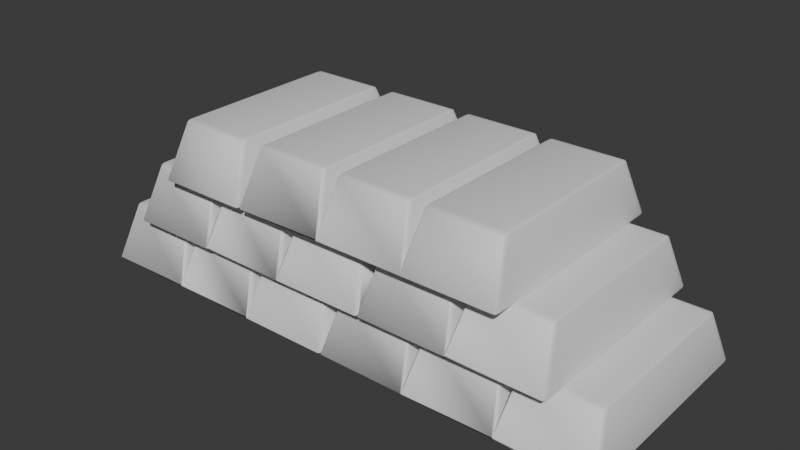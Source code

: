 # Source: GoldPile.blend  (saved by Blender 4.2.66; exported with 4.5.12 LTS)
import bpy
from mathutils import Matrix  # noqa: F401  (used for matrix-valued properties, if any)

bpy.ops.wm.read_factory_settings(use_empty=True)
scene = bpy.context.scene
scene.name = 'Scene'

# ---- collections
col_collection = bpy.data.collections.new('Collection'); scene.collection.children.link(col_collection)

# ---- materials (node trees are filled in below, after node groups)
mat_material_001 = bpy.data.materials.new('Material.001')
mat_material_001.alpha_threshold = 0.0
mat_material_001.use_transparent_shadow = False
mat_material_001.roughness = 0.5
mat_material_001.line_color = (0.0, 0.0, 0.0, 1.0)
mat_material = bpy.data.materials.new('Material')
mat_material.alpha_threshold = 0.0
mat_material.use_transparent_shadow = False
mat_material.roughness = 0.5
mat_material.line_color = (0.0, 0.0, 0.0, 1.0)
mat_material_002 = bpy.data.materials.new('Material.002')
mat_material_002.alpha_threshold = 0.0
mat_material_002.use_transparent_shadow = False
mat_material_002.roughness = 0.5
mat_material_002.line_color = (0.0, 0.0, 0.0, 1.0)
mat_material_003 = bpy.data.materials.new('Material.003')
mat_material_003.alpha_threshold = 0.0
mat_material_003.use_transparent_shadow = False
mat_material_003.roughness = 0.5
mat_material_003.line_color = (0.0, 0.0, 0.0, 1.0)
mat_material_004 = bpy.data.materials.new('Material.004')
mat_material_004.alpha_threshold = 0.0
mat_material_004.use_transparent_shadow = False
mat_material_004.roughness = 0.5
mat_material_004.line_color = (0.0, 0.0, 0.0, 1.0)
mat_material_005 = bpy.data.materials.new('Material.005')
mat_material_005.alpha_threshold = 0.0
mat_material_005.use_transparent_shadow = False
mat_material_005.roughness = 0.5
mat_material_005.line_color = (0.0, 0.0, 0.0, 1.0)
mat_material_006 = bpy.data.materials.new('Material.006')
mat_material_006.alpha_threshold = 0.0
mat_material_006.use_transparent_shadow = False
mat_material_006.roughness = 0.5
mat_material_006.line_color = (0.0, 0.0, 0.0, 1.0)
mat_material_007 = bpy.data.materials.new('Material.007')
mat_material_007.alpha_threshold = 0.0
mat_material_007.use_transparent_shadow = False
mat_material_007.roughness = 0.5
mat_material_007.line_color = (0.0, 0.0, 0.0, 1.0)
mat_material_008 = bpy.data.materials.new('Material.008')
mat_material_008.alpha_threshold = 0.0
mat_material_008.use_transparent_shadow = False
mat_material_008.roughness = 0.5
mat_material_008.line_color = (0.0, 0.0, 0.0, 1.0)
mat_material_009 = bpy.data.materials.new('Material.009')
mat_material_009.alpha_threshold = 0.0
mat_material_009.use_transparent_shadow = False
mat_material_009.roughness = 0.5
mat_material_009.line_color = (0.0, 0.0, 0.0, 1.0)
mat_material_010 = bpy.data.materials.new('Material.010')
mat_material_010.alpha_threshold = 0.0
mat_material_010.use_transparent_shadow = False
mat_material_010.roughness = 0.5
mat_material_010.line_color = (0.0, 0.0, 0.0, 1.0)
mat_material_011 = bpy.data.materials.new('Material.011')
mat_material_011.alpha_threshold = 0.0
mat_material_011.use_transparent_shadow = False
mat_material_011.roughness = 0.5
mat_material_011.line_color = (0.0, 0.0, 0.0, 1.0)
mat_material_012 = bpy.data.materials.new('Material.012')
mat_material_012.alpha_threshold = 0.0
mat_material_012.use_transparent_shadow = False
mat_material_012.roughness = 0.5
mat_material_012.line_color = (0.0, 0.0, 0.0, 1.0)
mat_material_014 = bpy.data.materials.new('Material.014')
mat_material_014.alpha_threshold = 0.0
mat_material_014.use_transparent_shadow = False
mat_material_014.roughness = 0.5
mat_material_014.line_color = (0.0, 0.0, 0.0, 1.0)
mat_material_015 = bpy.data.materials.new('Material.015')
mat_material_015.alpha_threshold = 0.0
mat_material_015.use_transparent_shadow = False
mat_material_015.roughness = 0.5
mat_material_015.line_color = (0.0, 0.0, 0.0, 1.0)

# ---- material node trees
mat_material_001.use_nodes = True; mat_material_001.node_tree.nodes.clear()
_N = mat_material_001.node_tree.nodes; _L = mat_material_001.node_tree.links
n0 = _N.new('ShaderNodeOutputMaterial'); n0.name = 'Material Output'; n0.location = (300, 300)
n1 = _N.new('ShaderNodeBsdfPrincipled'); n1.name = 'Principled BSDF'; n1.location = (10, 300)
n1.inputs[3].default_value = 1.45
_L.new(n1.outputs[0], n0.inputs[0])
n0.is_active_output = True
mat_material.use_nodes = True; mat_material.node_tree.nodes.clear()
_N = mat_material.node_tree.nodes; _L = mat_material.node_tree.links
n0 = _N.new('ShaderNodeOutputMaterial'); n0.name = 'Material Output'; n0.location = (300, 300)
n1 = _N.new('ShaderNodeBsdfPrincipled'); n1.name = 'Principled BSDF'; n1.location = (10, 300)
n1.inputs[3].default_value = 1.45
_L.new(n1.outputs[0], n0.inputs[0])
n0.is_active_output = True
mat_material_002.use_nodes = True; mat_material_002.node_tree.nodes.clear()
_N = mat_material_002.node_tree.nodes; _L = mat_material_002.node_tree.links
n0 = _N.new('ShaderNodeOutputMaterial'); n0.name = 'Material Output'; n0.location = (300, 300)
n1 = _N.new('ShaderNodeBsdfPrincipled'); n1.name = 'Principled BSDF'; n1.location = (10, 300)
n1.inputs[3].default_value = 1.45
_L.new(n1.outputs[0], n0.inputs[0])
n0.is_active_output = True
mat_material_003.use_nodes = True; mat_material_003.node_tree.nodes.clear()
_N = mat_material_003.node_tree.nodes; _L = mat_material_003.node_tree.links
n0 = _N.new('ShaderNodeOutputMaterial'); n0.name = 'Material Output'; n0.location = (300, 300)
n1 = _N.new('ShaderNodeBsdfPrincipled'); n1.name = 'Principled BSDF'; n1.location = (10, 300)
n1.inputs[3].default_value = 1.45
_L.new(n1.outputs[0], n0.inputs[0])
n0.is_active_output = True
mat_material_004.use_nodes = True; mat_material_004.node_tree.nodes.clear()
_N = mat_material_004.node_tree.nodes; _L = mat_material_004.node_tree.links
n0 = _N.new('ShaderNodeOutputMaterial'); n0.name = 'Material Output'; n0.location = (300, 300)
n1 = _N.new('ShaderNodeBsdfPrincipled'); n1.name = 'Principled BSDF'; n1.location = (10, 300)
n1.inputs[3].default_value = 1.45
_L.new(n1.outputs[0], n0.inputs[0])
n0.is_active_output = True
mat_material_005.use_nodes = True; mat_material_005.node_tree.nodes.clear()
_N = mat_material_005.node_tree.nodes; _L = mat_material_005.node_tree.links
n0 = _N.new('ShaderNodeOutputMaterial'); n0.name = 'Material Output'; n0.location = (300, 300)
n1 = _N.new('ShaderNodeBsdfPrincipled'); n1.name = 'Principled BSDF'; n1.location = (10, 300)
n1.inputs[3].default_value = 1.45
_L.new(n1.outputs[0], n0.inputs[0])
n0.is_active_output = True
mat_material_006.use_nodes = True; mat_material_006.node_tree.nodes.clear()
_N = mat_material_006.node_tree.nodes; _L = mat_material_006.node_tree.links
n0 = _N.new('ShaderNodeOutputMaterial'); n0.name = 'Material Output'; n0.location = (300, 300)
n1 = _N.new('ShaderNodeBsdfPrincipled'); n1.name = 'Principled BSDF'; n1.location = (10, 300)
n1.inputs[3].default_value = 1.45
_L.new(n1.outputs[0], n0.inputs[0])
n0.is_active_output = True
mat_material_007.use_nodes = True; mat_material_007.node_tree.nodes.clear()
_N = mat_material_007.node_tree.nodes; _L = mat_material_007.node_tree.links
n0 = _N.new('ShaderNodeOutputMaterial'); n0.name = 'Material Output'; n0.location = (300, 300)
n1 = _N.new('ShaderNodeBsdfPrincipled'); n1.name = 'Principled BSDF'; n1.location = (10, 300)
n1.inputs[3].default_value = 1.45
_L.new(n1.outputs[0], n0.inputs[0])
n0.is_active_output = True
mat_material_008.use_nodes = True; mat_material_008.node_tree.nodes.clear()
_N = mat_material_008.node_tree.nodes; _L = mat_material_008.node_tree.links
n0 = _N.new('ShaderNodeOutputMaterial'); n0.name = 'Material Output'; n0.location = (300, 300)
n1 = _N.new('ShaderNodeBsdfPrincipled'); n1.name = 'Principled BSDF'; n1.location = (10, 300)
n1.inputs[3].default_value = 1.45
_L.new(n1.outputs[0], n0.inputs[0])
n0.is_active_output = True
mat_material_009.use_nodes = True; mat_material_009.node_tree.nodes.clear()
_N = mat_material_009.node_tree.nodes; _L = mat_material_009.node_tree.links
n0 = _N.new('ShaderNodeOutputMaterial'); n0.name = 'Material Output'; n0.location = (300, 300)
n1 = _N.new('ShaderNodeBsdfPrincipled'); n1.name = 'Principled BSDF'; n1.location = (10, 300)
n1.inputs[3].default_value = 1.45
_L.new(n1.outputs[0], n0.inputs[0])
n0.is_active_output = True
mat_material_010.use_nodes = True; mat_material_010.node_tree.nodes.clear()
_N = mat_material_010.node_tree.nodes; _L = mat_material_010.node_tree.links
n0 = _N.new('ShaderNodeOutputMaterial'); n0.name = 'Material Output'; n0.location = (300, 300)
n1 = _N.new('ShaderNodeBsdfPrincipled'); n1.name = 'Principled BSDF'; n1.location = (10, 300)
n1.inputs[3].default_value = 1.45
_L.new(n1.outputs[0], n0.inputs[0])
n0.is_active_output = True
mat_material_011.use_nodes = True; mat_material_011.node_tree.nodes.clear()
_N = mat_material_011.node_tree.nodes; _L = mat_material_011.node_tree.links
n0 = _N.new('ShaderNodeOutputMaterial'); n0.name = 'Material Output'; n0.location = (300, 300)
n1 = _N.new('ShaderNodeBsdfPrincipled'); n1.name = 'Principled BSDF'; n1.location = (10, 300)
n1.inputs[3].default_value = 1.45
_L.new(n1.outputs[0], n0.inputs[0])
n0.is_active_output = True
mat_material_012.use_nodes = True; mat_material_012.node_tree.nodes.clear()
_N = mat_material_012.node_tree.nodes; _L = mat_material_012.node_tree.links
n0 = _N.new('ShaderNodeOutputMaterial'); n0.name = 'Material Output'; n0.location = (300, 300)
n1 = _N.new('ShaderNodeBsdfPrincipled'); n1.name = 'Principled BSDF'; n1.location = (10, 300)
n1.inputs[3].default_value = 1.45
_L.new(n1.outputs[0], n0.inputs[0])
n0.is_active_output = True
mat_material_014.use_nodes = True; mat_material_014.node_tree.nodes.clear()
_N = mat_material_014.node_tree.nodes; _L = mat_material_014.node_tree.links
n0 = _N.new('ShaderNodeOutputMaterial'); n0.name = 'Material Output'; n0.location = (300, 300)
n1 = _N.new('ShaderNodeBsdfPrincipled'); n1.name = 'Principled BSDF'; n1.location = (10, 300)
n1.inputs[3].default_value = 1.45
_L.new(n1.outputs[0], n0.inputs[0])
n0.is_active_output = True
mat_material_015.use_nodes = True; mat_material_015.node_tree.nodes.clear()
_N = mat_material_015.node_tree.nodes; _L = mat_material_015.node_tree.links
n0 = _N.new('ShaderNodeOutputMaterial'); n0.name = 'Material Output'; n0.location = (300, 300)
n1 = _N.new('ShaderNodeBsdfPrincipled'); n1.name = 'Principled BSDF'; n1.location = (10, 300)
n1.inputs[3].default_value = 1.45
_L.new(n1.outputs[0], n0.inputs[0])
n0.is_active_output = True

# ---- world
world_world = bpy.data.worlds.new('World'); scene.world = world_world
world_world.use_nodes = True; world_world.node_tree.nodes.clear()
_N = world_world.node_tree.nodes; _L = world_world.node_tree.links
n0 = _N.new('ShaderNodeOutputWorld'); n0.name = 'World Output'; n0.location = (300, 300)
n1 = _N.new('ShaderNodeBackground'); n1.name = 'Background'; n1.location = (10, 300)
n1.inputs[0].default_value = (0.05088, 0.05088, 0.05088, 1.0)
_L.new(n1.outputs[0], n0.inputs[0])
n0.is_active_output = True
world_world.color = (0.05088, 0.05088, 0.05088)
world_world.sun_shadow_jitter_overblur = 0.0

# ---- meshes
me_cube_001 = bpy.data.meshes.new('Cube.001')
me_cube_001.from_pydata([(0.7513, 0.8018, 1.459), (0.7449, 0.7449, 1.509), (0.8018, 0.7513, 1.459), (0.7467, 0.7824, 1.494), (0.7766, 0.7766, 1.488), (0.7824, 0.7467, 1.494), (0.7869, 0.7869, 1.459), (0.95, 0.95, 0.02614), (0.9931, 0.9427, 0.07567), (0.9783, 0.9783, 0.07567), (0.8018, -0.7513, 1.459), (0.7449, -0.7449, 1.509), (0.7513, -0.8018, 1.459), (0.7824, -0.7467, 1.494), (0.7766, -0.7766, 1.488), (0.7467, -0.7824, 1.494), (0.7869, -0.7869, 1.459), (0.9931, -0.9427, 0.07567), (0.95, -0.95, 0.02614), (0.9478, -0.9834, 0.04064), (-0.7513, 0.8018, 1.459), (-0.8018, 0.7513, 1.459), (-0.7449, 0.7449, 1.509), (-0.7869, 0.7869, 1.459), (-0.7766, 0.7766, 1.488), (-0.7824, 0.7467, 1.494), (-0.7467, 0.7824, 1.494), (-0.9931, 0.9427, 0.07567), (-0.9834, 0.9478, 0.04064), (-0.8018, -0.7513, 1.459), (-0.7513, -0.8018, 1.459), (-0.7449, -0.7449, 1.509), (-0.7869, -0.7869, 1.459), (-0.7766, -0.7766, 1.488), (-0.7467, -0.7824, 1.494), (-0.7824, -0.7467, 1.494), (-0.95, -0.95, 0.02614), (-0.9931, -0.9427, 0.07567), (-0.9478, -0.9834, 0.04064), (-0.9783, -0.9783, 0.07567), (-0.9834, -0.9478, 0.04064), (2.674, 0.8018, 1.459), (2.667, 0.7449, 1.509), (2.724, 0.7513, 1.459), (2.669, 0.7824, 1.494), (2.699, 0.7766, 1.488), (2.705, 0.7467, 1.494), (2.709, 0.7869, 1.459), (2.872, 0.95, 0.02614), (2.865, 0.9931, 0.07567), (2.87, 0.9834, 0.04064), (2.898, 0.9759, 0.04707), (2.901, 0.9783, 0.07567), (2.906, 0.9478, 0.04064), (2.724, -0.7513, 1.459), (2.667, -0.7449, 1.509), (2.674, -0.8018, 1.459), (2.705, -0.7467, 1.494), (2.699, -0.7766, 1.488), (2.669, -0.7824, 1.494), (2.709, -0.7869, 1.459), (2.865, -0.9931, 0.07567), (2.872, -0.95, 0.02614), (2.901, -0.9783, 0.07567), (2.898, -0.9759, 0.04707), (2.87, -0.9834, 0.04064), (2.906, -0.9478, 0.04064), (1.171, 0.8018, 1.459), (1.121, 0.7513, 1.459), (1.177, 0.7449, 1.509), (1.135, 0.7869, 1.459), (1.146, 0.7766, 1.488), (1.14, 0.7467, 1.494), (1.176, 0.7824, 1.494), (0.9291, 0.9427, 0.07567), (0.9723, 0.95, 0.02614), (0.944, 0.9783, 0.07567), (0.9464, 0.9759, 0.04707), (0.9745, 0.9834, 0.04064), (1.121, -0.7513, 1.459), (1.171, -0.8018, 1.459), (1.177, -0.7449, 1.509), (1.135, -0.7869, 1.459), (1.146, -0.7766, 1.488), (1.176, -0.7824, 1.494), (1.14, -0.7467, 1.494), (0.9723, -0.95, 0.02614), (0.9796, -0.9931, 0.07567), (0.9291, -0.9427, 0.07567), (0.9745, -0.9834, 0.04064), (0.944, -0.9783, 0.07567), (-1.175, 0.8018, 1.459), (-1.181, 0.7449, 1.509), (-1.125, 0.7513, 1.459), (-1.18, 0.7824, 1.494), (-1.15, 0.7766, 1.488), (-1.144, 0.7467, 1.494), (-1.139, 0.7869, 1.459), (-0.9836, 0.9931, 0.07567), (-0.9332, 0.9427, 0.07567), (-0.9786, 0.9834, 0.04064), (-0.9504, 0.9759, 0.04707), (-0.9481, 0.9783, 0.07567), (-0.9429, 0.9478, 0.04064), (-1.125, -0.7513, 1.459), (-1.181, -0.7449, 1.509), (-1.175, -0.8018, 1.459), (-1.144, -0.7467, 1.494), (-1.15, -0.7766, 1.488), (-1.18, -0.7824, 1.494), (-1.139, -0.7869, 1.459), (-0.9332, -0.9427, 0.07567), (-0.9481, -0.9783, 0.07567), (-0.9786, -0.9834, 0.04064), (-2.678, 0.8018, 1.459), (-2.728, 0.7513, 1.459), (-2.671, 0.7449, 1.509), (-2.713, 0.7869, 1.459), (-2.703, 0.7766, 1.488), (-2.709, 0.7467, 1.494), (-2.673, 0.7824, 1.494), (-2.919, 0.9427, 0.07567), (-2.869, 0.9931, 0.07567), (-2.876, 0.95, 0.02614), (-2.905, 0.9783, 0.07567), (-2.902, 0.9759, 0.04707), (-2.874, 0.9834, 0.04064), (-2.91, 0.9478, 0.04064), (-2.728, -0.7513, 1.459), (-2.678, -0.8018, 1.459), (-2.671, -0.7449, 1.509), (-2.713, -0.7869, 1.459), (-2.703, -0.7766, 1.488), (-2.673, -0.7824, 1.494), (-2.709, -0.7467, 1.494), (-2.876, -0.95, 0.02614), (-2.869, -0.9931, 0.07567), (-2.919, -0.9427, 0.07567), (-2.874, -0.9834, 0.04064), (-2.902, -0.9759, 0.04707), (-2.905, -0.9783, 0.07567), (-2.91, -0.9478, 0.04064), (-0.2493, 0.8018, 2.925), (-0.2557, 0.7449, 2.975), (-0.1988, 0.7513, 2.925), (-0.2539, 0.7824, 2.96), (-0.224, 0.7766, 2.954), (-0.2182, 0.7467, 2.96), (-0.2137, 0.7869, 2.925), (-0.0579, 0.9931, 1.541), (-0.007437, 0.9427, 1.541), (-0.05283, 0.9834, 1.506), (-0.02471, 0.9759, 1.513), (-0.02231, 0.9783, 1.541), (-0.1988, -0.7513, 2.925), (-0.2557, -0.7449, 2.975), (-0.2493, -0.8018, 2.925), (-0.2182, -0.7467, 2.96), (-0.224, -0.7766, 2.954), (-0.2539, -0.7824, 2.96), (-0.2137, -0.7869, 2.925), (-0.007437, -0.9427, 1.541), (-0.0579, -0.9931, 1.541), (-0.05058, -0.95, 1.492), (-0.02231, -0.9783, 1.541), (-0.02471, -0.9759, 1.513), (-0.05283, -0.9834, 1.506), (-1.752, 0.8018, 2.925), (-1.802, 0.7513, 2.925), (-1.745, 0.7449, 2.975), (-1.787, 0.7869, 2.925), (-1.777, 0.7766, 2.954), (-1.783, 0.7467, 2.96), (-1.747, 0.7824, 2.96), (-1.994, 0.9427, 1.541), (-1.943, 0.9931, 1.541), (-1.951, 0.95, 1.492), (-1.979, 0.9783, 1.541), (-1.976, 0.9759, 1.513), (-1.948, 0.9834, 1.506), (-1.984, 0.9478, 1.506), (-1.802, -0.7513, 2.925), (-1.752, -0.8018, 2.925), (-1.745, -0.7449, 2.975), (-1.787, -0.7869, 2.925), (-1.777, -0.7766, 2.954), (-1.747, -0.7824, 2.96), (-1.783, -0.7467, 2.96), (-1.951, -0.95, 1.492), (-1.943, -0.9931, 1.541), (-1.994, -0.9427, 1.541), (-1.948, -0.9834, 1.506), (-1.976, -0.9759, 1.513), (-1.979, -0.9783, 1.541), (-1.984, -0.9478, 1.506), (1.677, 0.8018, 2.925), (1.671, 0.7449, 2.975), (1.727, 0.7513, 2.925), (1.672, 0.7824, 2.96), (1.702, 0.7766, 2.954), (1.708, 0.7467, 2.96), (1.713, 0.7869, 2.925), (1.868, 0.9931, 1.541), (1.919, 0.9427, 1.541), (1.873, 0.9834, 1.506), (1.902, 0.9759, 1.513), (1.904, 0.9783, 1.541), (1.909, 0.9478, 1.506), (1.727, -0.7513, 2.925), (1.671, -0.7449, 2.975), (1.677, -0.8018, 2.925), (1.708, -0.7467, 2.96), (1.702, -0.7766, 2.954), (1.672, -0.7824, 2.96), (1.713, -0.7869, 2.925), (1.919, -0.9427, 1.541), (1.868, -0.9931, 1.541), (1.876, -0.95, 1.492), (1.873, -0.9834, 1.506), (0.1745, 0.8018, 2.925), (0.124, 0.7513, 2.925), (0.1808, 0.7449, 2.975), (0.1389, 0.7869, 2.925), (0.1492, 0.7766, 2.954), (0.1434, 0.7467, 2.96), (0.1791, 0.7824, 2.96), (-0.06741, 0.9427, 1.541), (-0.02426, 0.95, 1.492), (-0.05771, 0.9478, 1.506), (0.124, -0.7513, 2.925), (0.1745, -0.8018, 2.925), (0.1808, -0.7449, 2.975), (0.1389, -0.7869, 2.925), (0.1492, -0.7766, 2.954), (0.1791, -0.7824, 2.96), (0.1434, -0.7467, 2.96), (-0.02426, -0.95, 1.492), (-0.06741, -0.9427, 1.541), (0.6978, 0.8018, 4.394), (0.6914, 0.7449, 4.443), (0.7482, 0.7513, 4.394), (0.6931, 0.7824, 4.429), (0.723, 0.7766, 4.422), (0.7288, 0.7467, 4.429), (0.7333, 0.7869, 4.394), (0.8965, 0.95, 2.961), (0.8891, 0.9931, 3.01), (0.9396, 0.9427, 3.01), (0.8942, 0.9834, 2.975), (0.9223, 0.9759, 2.982), (0.9247, 0.9783, 3.01), (0.9299, 0.9478, 2.975), (0.7482, -0.7513, 4.394), (0.6914, -0.7449, 4.443), (0.6978, -0.8018, 4.394), (0.7288, -0.7467, 4.429), (0.723, -0.7766, 4.422), (0.6931, -0.7824, 4.429), (0.7333, -0.7869, 4.394), (0.9396, -0.9427, 3.01), (0.8891, -0.9931, 3.01), (0.8965, -0.95, 2.961), (0.9247, -0.9783, 3.01), (0.9223, -0.9759, 2.982), (0.8942, -0.9834, 2.975), (0.9299, -0.9478, 2.975), (-0.8048, 0.8018, 4.394), (-0.8553, 0.7513, 4.394), (-0.7984, 0.7449, 4.443), (-0.8404, 0.7869, 4.394), (-0.8301, 0.7766, 4.422), (-0.8359, 0.7467, 4.429), (-0.8002, 0.7824, 4.429), (-1.047, 0.9427, 3.01), (-0.9962, 0.9931, 3.01), (-1.004, 0.95, 2.961), (-1.032, 0.9783, 3.01), (-1.029, 0.9759, 2.982), (-1.001, 0.9834, 2.975), (-1.037, 0.9478, 2.975), (-0.8553, -0.7513, 4.394), (-0.8048, -0.8018, 4.394), (-0.7984, -0.7449, 4.443), (-0.8404, -0.7869, 4.394), (-0.8301, -0.7766, 4.422), (-0.8002, -0.7824, 4.429), (-0.8359, -0.7467, 4.429), (-1.004, -0.95, 2.961), (-0.9962, -0.9931, 3.01), (-1.047, -0.9427, 3.01), (-1.001, -0.9834, 2.975), (-1.029, -0.9759, 2.982), (-1.032, -0.9783, 3.01), (-1.037, -0.9478, 2.975), (6.532, 0.8018, 4.394), (6.525, 0.7449, 4.443), (6.582, 0.7513, 4.394), (6.527, 0.7824, 4.429), (6.557, 0.7766, 4.422), (6.563, 0.7467, 4.429), (6.567, 0.7869, 4.394), (6.731, 0.95, 2.961), (6.723, 0.9931, 3.01), (6.774, 0.9427, 3.01), (6.728, 0.9834, 2.975), (6.756, 0.9759, 2.982), (6.759, 0.9783, 3.01), (6.764, 0.9478, 2.975), (6.582, -0.7513, 4.394), (6.525, -0.7449, 4.443), (6.532, -0.8018, 4.394), (6.563, -0.7467, 4.429), (6.557, -0.7766, 4.422), (6.527, -0.7824, 4.429), (6.567, -0.7869, 4.394), (6.774, -0.9427, 3.01), (6.723, -0.9931, 3.01), (6.731, -0.95, 2.961), (6.759, -0.9783, 3.01), (6.756, -0.9759, 2.982), (6.728, -0.9834, 2.975), (6.764, -0.9478, 2.975), (5.029, 0.8018, 4.394), (4.979, 0.7513, 4.394), (5.036, 0.7449, 4.443), (4.994, 0.7869, 4.394), (5.004, 0.7766, 4.422), (4.998, 0.7467, 4.429), (5.034, 0.7824, 4.429), (4.787, 0.9427, 3.01), (4.838, 0.9931, 3.01), (4.831, 0.95, 2.961), (4.802, 0.9783, 3.01), (4.805, 0.9759, 2.982), (4.833, 0.9834, 2.975), (4.797, 0.9478, 2.975), (4.979, -0.7513, 4.394), (5.029, -0.8018, 4.394), (5.036, -0.7449, 4.443), (4.994, -0.7869, 4.394), (5.004, -0.7766, 4.422), (5.034, -0.7824, 4.429), (4.998, -0.7467, 4.429), (4.831, -0.95, 2.961), (4.838, -0.9931, 3.01), (4.787, -0.9427, 3.01), (4.833, -0.9834, 2.975), (4.805, -0.9759, 2.982), (4.802, -0.9783, 3.01), (4.797, -0.9478, 2.975), (7.511, 0.8018, 2.925), (7.505, 0.7449, 2.975), (7.562, 0.7513, 2.925), (7.506, 0.7824, 2.96), (7.536, 0.7766, 2.954), (7.542, 0.7467, 2.96), (7.547, 0.7869, 2.925), (7.71, 0.95, 1.492), (7.702, 0.9931, 1.541), (7.753, 0.9427, 1.541), (7.708, 0.9834, 1.506), (7.736, 0.9759, 1.513), (7.738, 0.9783, 1.541), (7.743, 0.9478, 1.506), (7.562, -0.7513, 2.925), (7.505, -0.7449, 2.975), (7.511, -0.8018, 2.925), (7.542, -0.7467, 2.96), (7.536, -0.7766, 2.954), (7.506, -0.7824, 2.96), (7.547, -0.7869, 2.925), (7.753, -0.9427, 1.541), (7.702, -0.9931, 1.541), (7.71, -0.95, 1.492), (7.738, -0.9783, 1.541), (7.736, -0.9759, 1.513), (7.708, -0.9834, 1.506), (7.743, -0.9478, 1.506), (6.008, 0.8018, 2.925), (5.958, 0.7513, 2.925), (6.015, 0.7449, 2.975), (5.973, 0.7869, 2.925), (5.983, 0.7766, 2.954), (5.977, 0.7467, 2.96), (6.013, 0.7824, 2.96), (5.767, 0.9427, 1.541), (5.81, 0.95, 1.492), (5.782, 0.9783, 1.541), (5.776, 0.9478, 1.506), (5.958, -0.7513, 2.925), (6.008, -0.8018, 2.925), (6.015, -0.7449, 2.975), (5.973, -0.7869, 2.925), (5.983, -0.7766, 2.954), (6.013, -0.7824, 2.96), (5.977, -0.7467, 2.96), (5.81, -0.95, 1.492), (5.767, -0.9427, 1.541), (5.812, -0.9834, 1.506), (5.776, -0.9478, 1.506), (5.585, 0.8018, 2.925), (5.578, 0.7449, 2.975), (5.635, 0.7513, 2.925), (5.58, 0.7824, 2.96), (5.61, 0.7766, 2.954), (5.616, 0.7467, 2.96), (5.62, 0.7869, 2.925), (5.827, 0.9427, 1.541), (5.781, 0.9834, 1.506), (5.809, 0.9759, 1.513), (5.812, 0.9783, 1.541), (5.635, -0.7513, 2.925), (5.578, -0.7449, 2.975), (5.585, -0.8018, 2.925), (5.616, -0.7467, 2.96), (5.61, -0.7766, 2.954), (5.58, -0.7824, 2.96), (5.62, -0.7869, 2.925), (5.827, -0.9427, 1.541), (5.776, -0.9931, 1.541), (5.812, -0.9783, 1.541), (5.781, -0.9834, 1.506), (4.082, 0.8018, 2.925), (4.032, 0.7513, 2.925), (4.089, 0.7449, 2.975), (4.047, 0.7869, 2.925), (4.057, 0.7766, 2.954), (4.051, 0.7467, 2.96), (4.087, 0.7824, 2.96), (3.84, 0.9427, 1.541), (3.891, 0.9931, 1.541), (3.883, 0.95, 1.492), (3.855, 0.9783, 1.541), (3.858, 0.9759, 1.513), (3.886, 0.9834, 1.506), (4.032, -0.7513, 2.925), (4.082, -0.8018, 2.925), (4.089, -0.7449, 2.975), (4.047, -0.7869, 2.925), (4.057, -0.7766, 2.954), (4.087, -0.7824, 2.96), (4.051, -0.7467, 2.96), (3.883, -0.95, 1.492), (3.891, -0.9931, 1.541), (3.886, -0.9834, 1.506), (3.858, -0.9759, 1.513), (3.855, -0.9783, 1.541), (3.85, -0.9478, 1.506), (4.659, 0.8018, 1.459), (4.653, 0.7449, 1.509), (4.709, 0.7513, 1.459), (4.654, 0.7824, 1.494), (4.684, 0.7766, 1.488), (4.69, 0.7467, 1.494), (4.695, 0.7869, 1.459), (4.85, 0.9931, 0.07567), (4.901, 0.9427, 0.07567), (4.855, 0.9834, 0.04064), (4.884, 0.9759, 0.04707), (4.886, 0.9783, 0.07567), (4.891, 0.9478, 0.04064), (4.709, -0.7513, 1.459), (4.653, -0.7449, 1.509), (4.659, -0.8018, 1.459), (4.69, -0.7467, 1.494), (4.684, -0.7766, 1.488), (4.654, -0.7824, 1.494), (4.695, -0.7869, 1.459), (4.901, -0.9427, 0.07567), (4.85, -0.9931, 0.07567), (4.858, -0.95, 0.02614), (4.855, -0.9834, 0.04064), (3.156, 0.8018, 1.459), (3.106, 0.7513, 1.459), (3.163, 0.7449, 1.509), (3.121, 0.7869, 1.459), (3.131, 0.7766, 1.488), (3.125, 0.7467, 1.494), (3.161, 0.7824, 1.494), (2.915, 0.9427, 0.07567), (2.965, 0.9931, 0.07567), (2.958, 0.95, 0.02614), (2.929, 0.9783, 0.07567), (2.932, 0.9759, 0.04707), (2.96, 0.9834, 0.04064), (3.106, -0.7513, 1.459), (3.156, -0.8018, 1.459), (3.163, -0.7449, 1.509), (3.121, -0.7869, 1.459), (3.131, -0.7766, 1.488), (3.161, -0.7824, 1.494), (3.125, -0.7467, 1.494), (2.958, -0.95, 0.02614), (2.965, -0.9931, 0.07567), (2.915, -0.9427, 0.07567), (2.96, -0.9834, 0.04064), (2.932, -0.9759, 0.04707), (2.929, -0.9783, 0.07567), (6.585, 0.8018, 1.459), (6.579, 0.7449, 1.509), (6.636, 0.7513, 1.459), (6.581, 0.7824, 1.494), (6.611, 0.7766, 1.488), (6.616, 0.7467, 1.494), (6.621, 0.7869, 1.459), (6.784, 0.95, 0.02614), (6.777, 0.9931, 0.07567), (6.827, 0.9427, 0.07567), (6.812, 0.9783, 0.07567), (6.817, 0.9478, 0.04064), (6.636, -0.7513, 1.459), (6.579, -0.7449, 1.509), (6.585, -0.8018, 1.459), (6.616, -0.7467, 1.494), (6.611, -0.7766, 1.488), (6.581, -0.7824, 1.494), (6.621, -0.7869, 1.459), (6.827, -0.9427, 0.07567), (6.784, -0.95, 0.02614), (6.812, -0.9783, 0.07567), (6.782, -0.9834, 0.04064), (5.083, 0.8018, 1.459), (5.032, 0.7513, 1.459), (5.089, 0.7449, 1.509), (5.047, 0.7869, 1.459), (5.057, 0.7766, 1.488), (5.052, 0.7467, 1.494), (5.087, 0.7824, 1.494), (4.841, 0.9427, 0.07567), (4.851, 0.9478, 0.04064), (5.032, -0.7513, 1.459), (5.083, -0.8018, 1.459), (5.089, -0.7449, 1.509), (5.047, -0.7869, 1.459), (5.057, -0.7766, 1.488), (5.087, -0.7824, 1.494), (5.052, -0.7467, 1.494), (4.884, -0.95, 0.02614), (4.891, -0.9931, 0.07567), (4.841, -0.9427, 0.07567), (4.886, -0.9834, 0.04064), (8.508, 0.8018, 1.459), (8.501, 0.7449, 1.509), (8.558, 0.7513, 1.459), (8.503, 0.7824, 1.494), (8.533, 0.7766, 1.488), (8.539, 0.7467, 1.494), (8.543, 0.7869, 1.459), (8.706, 0.95, 0.02614), (8.699, 0.9931, 0.07567), (8.749, 0.9427, 0.07567), (8.704, 0.9834, 0.04064), (8.732, 0.9759, 0.04707), (8.735, 0.9783, 0.07567), (8.74, 0.9478, 0.04064), (8.558, -0.7513, 1.459), (8.501, -0.7449, 1.509), (8.508, -0.8018, 1.459), (8.539, -0.7467, 1.494), (8.533, -0.7766, 1.488), (8.503, -0.7824, 1.494), (8.543, -0.7869, 1.459), (8.749, -0.9427, 0.07567), (8.699, -0.9931, 0.07567), (8.706, -0.95, 0.02614), (8.735, -0.9783, 0.07567), (8.732, -0.9759, 0.04707), (8.704, -0.9834, 0.04064), (8.74, -0.9478, 0.04064), (7.005, 0.8018, 1.459), (6.955, 0.7513, 1.459), (7.011, 0.7449, 1.509), (6.969, 0.7869, 1.459), (6.98, 0.7766, 1.488), (6.974, 0.7467, 1.494), (7.01, 0.7824, 1.494), (6.763, 0.9427, 0.07567), (6.78, 0.9759, 0.04707), (6.809, 0.9834, 0.04064), (6.955, -0.7513, 1.459), (7.005, -0.8018, 1.459), (7.011, -0.7449, 1.509), (6.969, -0.7869, 1.459), (6.98, -0.7766, 1.488), (7.01, -0.7824, 1.494), (6.974, -0.7467, 1.494), (6.806, -0.95, 0.02614), (6.763, -0.9427, 0.07567), (6.809, -0.9834, 0.04064), (6.778, -0.9783, 0.07567), (3.604, 0.8018, 2.925), (3.598, 0.7449, 2.975), (3.655, 0.7513, 2.925), (3.599, 0.7824, 2.96), (3.629, 0.7766, 2.954), (3.635, 0.7467, 2.96), (3.64, 0.7869, 2.925), (3.803, 0.95, 1.492), (3.795, 0.9931, 1.541), (3.801, 0.9834, 1.506), (3.829, 0.9759, 1.513), (3.831, 0.9783, 1.541), (3.836, 0.9478, 1.506), (3.655, -0.7513, 2.925), (3.598, -0.7449, 2.975), (3.604, -0.8018, 2.925), (3.635, -0.7467, 2.96), (3.629, -0.7766, 2.954), (3.599, -0.7824, 2.96), (3.64, -0.7869, 2.925), (3.846, -0.9427, 1.541), (3.795, -0.9931, 1.541), (3.803, -0.95, 1.492), (3.831, -0.9783, 1.541), (3.829, -0.9759, 1.513), (3.801, -0.9834, 1.506), (2.101, 0.8018, 2.925), (2.051, 0.7513, 2.925), (2.108, 0.7449, 2.975), (2.066, 0.7869, 2.925), (2.076, 0.7766, 2.954), (2.07, 0.7467, 2.96), (2.106, 0.7824, 2.96), (1.86, 0.9427, 1.541), (1.869, 0.9478, 1.506), (2.051, -0.7513, 2.925), (2.101, -0.8018, 2.925), (2.108, -0.7449, 2.975), (2.066, -0.7869, 2.925), (2.076, -0.7766, 2.954), (2.106, -0.7824, 2.96), (2.07, -0.7467, 2.96), (1.903, -0.95, 1.492), (1.91, -0.9931, 1.541), (1.86, -0.9427, 1.541), (1.905, -0.9834, 1.506), (4.642, 0.8018, 4.402), (4.636, 0.7449, 4.452), (4.693, 0.7513, 4.402), (4.638, 0.7824, 4.437), (4.667, 0.7766, 4.431), (4.673, 0.7467, 4.437), (4.678, 0.7869, 4.402), (4.884, 0.9427, 3.019), (4.867, 0.9759, 2.99), (4.869, 0.9783, 3.019), (4.874, 0.9478, 2.984), (4.693, -0.7513, 4.402), (4.636, -0.7449, 4.452), (4.642, -0.8018, 4.402), (4.673, -0.7467, 4.437), (4.667, -0.7766, 4.431), (4.638, -0.7824, 4.437), (4.678, -0.7869, 4.402), (4.884, -0.9427, 3.019), (4.869, -0.9783, 3.019), (4.867, -0.9759, 2.99), (4.874, -0.9478, 2.984), (3.14, 0.8018, 4.402), (3.089, 0.7513, 4.402), (3.146, 0.7449, 4.452), (3.104, 0.7869, 4.402), (3.114, 0.7766, 4.431), (3.109, 0.7467, 4.437), (3.144, 0.7824, 4.437), (2.898, 0.9427, 3.019), (2.941, 0.95, 2.969), (2.907, 0.9478, 2.984), (3.089, -0.7513, 4.402), (3.14, -0.8018, 4.402), (3.146, -0.7449, 4.452), (3.104, -0.7869, 4.402), (3.114, -0.7766, 4.431), (3.144, -0.7824, 4.437), (3.109, -0.7467, 4.437), (2.941, -0.95, 2.969), (2.948, -0.9931, 3.019), (2.898, -0.9427, 3.019), (2.943, -0.9834, 2.984), (2.913, -0.9783, 3.019), (2.716, 0.8018, 4.402), (2.709, 0.7449, 4.452), (2.766, 0.7513, 4.402), (2.711, 0.7824, 4.437), (2.741, 0.7766, 4.431), (2.747, 0.7467, 4.437), (2.751, 0.7869, 4.402), (2.907, 0.9931, 3.019), (2.958, 0.9427, 3.019), (2.912, 0.9834, 2.984), (2.94, 0.9759, 2.99), (2.943, 0.9783, 3.019), (2.766, -0.7513, 4.402), (2.709, -0.7449, 4.452), (2.716, -0.8018, 4.402), (2.747, -0.7467, 4.437), (2.741, -0.7766, 4.431), (2.711, -0.7824, 4.437), (2.751, -0.7869, 4.402), (2.958, -0.9427, 3.019), (2.915, -0.95, 2.969), (2.912, -0.9834, 2.984), (1.213, 0.8018, 4.402), (1.163, 0.7513, 4.402), (1.22, 0.7449, 4.452), (1.178, 0.7869, 4.402), (1.188, 0.7766, 4.431), (1.182, 0.7467, 4.437), (1.218, 0.7824, 4.437), (0.9714, 0.9427, 3.019), (1.022, 0.9931, 3.019), (1.015, 0.95, 2.969), (0.9863, 0.9783, 3.019), (0.9887, 0.9759, 2.99), (1.017, 0.9834, 2.984), (0.9811, 0.9478, 2.984), (1.163, -0.7513, 4.402), (1.213, -0.8018, 4.402), (1.22, -0.7449, 4.452), (1.178, -0.7869, 4.402), (1.188, -0.7766, 4.431), (1.218, -0.7824, 4.437), (1.182, -0.7467, 4.437), (1.015, -0.95, 2.969), (1.022, -0.9931, 3.019), (0.9714, -0.9427, 3.019), (1.017, -0.9834, 2.984), (0.9887, -0.9759, 2.99), (0.9863, -0.9783, 3.019), (0.9811, -0.9478, 2.984)], [], [(103, 7, 18, 36), (37, 29, 21, 27), (90, 12, 30, 112), (1, 22, 31, 11), (8, 2, 10, 17), (0, 3, 4, 6), (1, 5, 4, 3), (2, 6, 4, 5), (7, 77, 78, 75), (76, 9, 78, 77), (8, 75, 78, 9), (10, 13, 14, 16), (11, 15, 14, 13), (12, 16, 14, 15), (17, 87, 89, 86), (90, 19, 89, 87), (18, 86, 89, 19), (20, 23, 24, 26), (21, 25, 24, 23), (22, 26, 24, 25), (27, 98, 100, 28), (103, 28, 100, 101), (29, 32, 33, 35), (30, 34, 33, 32), (31, 35, 33, 34), (36, 38, 113, 40), (112, 39, 113, 38), (37, 40, 113, 39), (103, 36, 40, 28), (28, 40, 37, 27), (7, 103, 101, 77), (77, 101, 102, 76), (2, 8, 9, 6), (6, 9, 76, 0), (112, 30, 32, 39), (39, 32, 29, 37), (12, 90, 87, 16), (16, 87, 17, 10), (20, 102, 98, 23), (23, 98, 27, 21), (11, 31, 34, 15), (15, 34, 30, 12), (1, 11, 13, 5), (5, 13, 10, 2), (36, 18, 19, 38), (38, 19, 90, 112), (31, 22, 25, 35), (35, 25, 21, 29), (22, 1, 3, 26), (26, 3, 0, 20), (18, 7, 75, 86), (86, 75, 8, 17), (102, 20, 0, 76), (75, 48, 62, 86), (88, 79, 68, 74), (61, 56, 80, 87), (42, 69, 81, 55), (479, 43, 54, 494), (41, 44, 45, 47), (42, 46, 45, 44), (43, 47, 45, 46), (48, 50, 51, 53), (49, 52, 51, 50), (479, 53, 51, 52), (54, 57, 58, 60), (55, 59, 58, 57), (56, 60, 58, 59), (494, 63, 64, 66), (61, 65, 64, 63), (62, 66, 64, 65), (67, 70, 71, 73), (68, 72, 71, 70), (69, 73, 71, 72), (74, 76, 77, 7), (79, 82, 83, 85), (80, 84, 83, 82), (81, 85, 83, 84), (88, 18, 19, 90), (7, 18, 88, 74), (48, 75, 78, 50), (50, 78, 9, 49), (43, 479, 52, 47), (47, 52, 49, 41), (87, 80, 82, 90), (90, 82, 79, 88), (56, 61, 63, 60), (60, 63, 494, 54), (67, 9, 76, 70), (70, 76, 74, 68), (55, 81, 84, 59), (59, 84, 80, 56), (42, 55, 57, 46), (46, 57, 54, 43), (86, 62, 65, 89), (89, 65, 61, 87), (81, 69, 72, 85), (85, 72, 68, 79), (69, 42, 44, 73), (73, 44, 41, 67), (62, 48, 53, 66), (66, 53, 479, 494), (9, 67, 41, 49), (123, 28, 40, 135), (137, 128, 115, 121), (39, 106, 129, 136), (92, 116, 130, 105), (99, 93, 104, 111), (91, 94, 95, 97), (92, 96, 95, 94), (93, 97, 95, 96), (98, 102, 101, 100), (99, 103, 101, 102), (104, 107, 108, 110), (105, 109, 108, 107), (106, 110, 108, 109), (111, 112, 38, 36), (114, 117, 118, 120), (115, 119, 118, 117), (116, 120, 118, 119), (121, 124, 125, 127), (122, 126, 125, 124), (123, 127, 125, 126), (128, 131, 132, 134), (129, 133, 132, 131), (130, 134, 132, 133), (135, 138, 139, 141), (136, 140, 139, 138), (137, 141, 139, 140), (123, 135, 141, 127), (127, 141, 137, 121), (28, 123, 126, 100), (100, 126, 122, 98), (93, 99, 102, 97), (97, 102, 98, 91), (136, 129, 131, 140), (140, 131, 128, 137), (106, 39, 112, 110), (110, 112, 111, 104), (114, 122, 124, 117), (117, 124, 121, 115), (105, 130, 133, 109), (109, 133, 129, 106), (92, 105, 107, 96), (96, 107, 104, 93), (135, 40, 113, 138), (138, 113, 39, 136), (130, 116, 119, 134), (134, 119, 115, 128), (116, 92, 94, 120), (120, 94, 91, 114), (36, 103, 99, 111), (122, 114, 91, 98), (176, 228, 163, 188), (190, 181, 168, 174), (162, 156, 182, 189), (143, 169, 183, 155), (150, 144, 154, 161), (142, 145, 146, 148), (143, 147, 146, 145), (144, 148, 146, 147), (228, 151, 152, 227), (149, 153, 152, 151), (150, 227, 152, 153), (154, 157, 158, 160), (155, 159, 158, 157), (156, 160, 158, 159), (161, 164, 165, 236), (162, 166, 165, 164), (163, 236, 165, 166), (167, 170, 171, 173), (168, 172, 171, 170), (169, 173, 171, 172), (174, 177, 178, 180), (175, 179, 178, 177), (176, 180, 178, 179), (181, 184, 185, 187), (182, 186, 185, 184), (183, 187, 185, 186), (188, 191, 192, 194), (189, 193, 192, 191), (190, 194, 192, 193), (176, 188, 194, 180), (180, 194, 190, 174), (228, 176, 179, 151), (151, 179, 175, 149), (144, 150, 153, 148), (148, 153, 149, 142), (189, 182, 184, 193), (193, 184, 181, 190), (156, 162, 164, 160), (160, 164, 161, 154), (167, 175, 177, 170), (170, 177, 174, 168), (155, 183, 186, 159), (159, 186, 182, 156), (143, 155, 157, 147), (147, 157, 154, 144), (188, 163, 166, 191), (191, 166, 162, 189), (183, 169, 172, 187), (187, 172, 168, 181), (169, 143, 145, 173), (173, 145, 142, 167), (163, 228, 227, 236), (236, 227, 150, 161), (175, 167, 142, 149), (227, 624, 217, 236), (237, 229, 220, 226), (216, 210, 230, 164), (196, 221, 231, 209), (203, 197, 208, 215), (195, 198, 199, 201), (196, 200, 199, 198), (197, 201, 199, 200), (624, 204, 205, 207), (202, 206, 205, 204), (203, 207, 205, 206), (208, 211, 212, 214), (209, 213, 212, 211), (210, 214, 212, 213), (215, 633, 635, 632), (216, 218, 635, 633), (217, 632, 635, 218), (219, 222, 223, 225), (220, 224, 223, 222), (221, 225, 223, 224), (226, 149, 151, 228), (229, 232, 233, 235), (230, 234, 233, 232), (231, 235, 233, 234), (237, 163, 166, 162), (228, 163, 237, 226), (624, 227, 152, 204), (204, 152, 153, 202), (197, 203, 206, 201), (201, 206, 202, 195), (164, 230, 232, 162), (162, 232, 229, 237), (210, 216, 633, 214), (214, 633, 215, 208), (219, 153, 149, 222), (222, 149, 226, 220), (209, 231, 234, 213), (213, 234, 230, 210), (196, 209, 211, 200), (200, 211, 208, 197), (236, 217, 218, 165), (165, 218, 216, 164), (231, 221, 224, 235), (235, 224, 220, 229), (221, 196, 198, 225), (225, 198, 195, 219), (217, 624, 207, 632), (632, 207, 203, 215), (153, 219, 195, 202), (275, 245, 261, 287), (289, 280, 267, 273), (260, 254, 281, 288), (239, 268, 282, 253), (247, 240, 252, 259), (238, 241, 242, 244), (239, 243, 242, 241), (240, 244, 242, 243), (245, 248, 249, 251), (246, 250, 249, 248), (247, 251, 249, 250), (252, 255, 256, 258), (253, 257, 256, 255), (254, 258, 256, 257), (259, 262, 263, 265), (260, 264, 263, 262), (261, 265, 263, 264), (266, 269, 270, 272), (267, 271, 270, 269), (268, 272, 270, 271), (273, 276, 277, 279), (274, 278, 277, 276), (275, 279, 277, 278), (280, 283, 284, 286), (281, 285, 284, 283), (282, 286, 284, 285), (287, 290, 291, 293), (288, 292, 291, 290), (289, 293, 291, 292), (275, 287, 293, 279), (279, 293, 289, 273), (245, 275, 278, 248), (248, 278, 274, 246), (240, 247, 250, 244), (244, 250, 246, 238), (288, 281, 283, 292), (292, 283, 280, 289), (254, 260, 262, 258), (258, 262, 259, 252), (266, 274, 276, 269), (269, 276, 273, 267), (253, 282, 285, 257), (257, 285, 281, 254), (239, 253, 255, 243), (243, 255, 252, 240), (287, 261, 264, 290), (290, 264, 260, 288), (282, 268, 271, 286), (286, 271, 267, 280), (268, 239, 241, 272), (272, 241, 238, 266), (261, 245, 251, 265), (265, 251, 247, 259), (274, 266, 238, 246), (331, 301, 317, 343), (345, 336, 323, 329), (316, 310, 337, 344), (295, 324, 338, 309), (303, 296, 308, 315), (294, 297, 298, 300), (295, 299, 298, 297), (296, 300, 298, 299), (301, 304, 305, 307), (302, 306, 305, 304), (303, 307, 305, 306), (308, 311, 312, 314), (309, 313, 312, 311), (310, 314, 312, 313), (315, 318, 319, 321), (316, 320, 319, 318), (317, 321, 319, 320), (322, 325, 326, 328), (323, 327, 326, 325), (324, 328, 326, 327), (329, 332, 333, 335), (330, 334, 333, 332), (331, 335, 333, 334), (336, 339, 340, 342), (337, 341, 340, 339), (338, 342, 340, 341), (343, 346, 347, 349), (344, 348, 347, 346), (345, 349, 347, 348), (331, 343, 349, 335), (335, 349, 345, 329), (301, 331, 334, 304), (304, 334, 330, 302), (296, 303, 306, 300), (300, 306, 302, 294), (344, 337, 339, 348), (348, 339, 336, 345), (310, 316, 318, 314), (314, 318, 315, 308), (322, 330, 332, 325), (325, 332, 329, 323), (309, 338, 341, 313), (313, 341, 337, 310), (295, 309, 311, 299), (299, 311, 308, 296), (343, 317, 320, 346), (346, 320, 316, 344), (338, 324, 327, 342), (342, 327, 323, 336), (324, 295, 297, 328), (328, 297, 294, 322), (317, 301, 307, 321), (321, 307, 303, 315), (330, 322, 294, 302), (386, 357, 373, 396), (397, 389, 379, 385), (372, 366, 390, 420), (351, 380, 391, 365), (359, 352, 364, 371), (350, 353, 354, 356), (351, 355, 354, 353), (352, 356, 354, 355), (357, 360, 361, 363), (358, 362, 361, 360), (359, 363, 361, 362), (364, 367, 368, 370), (365, 369, 368, 367), (366, 370, 368, 369), (371, 374, 375, 377), (372, 376, 375, 374), (373, 377, 375, 376), (378, 381, 382, 384), (379, 383, 382, 381), (380, 384, 382, 383), (385, 387, 408, 388), (410, 409, 408, 387), (386, 388, 408, 409), (389, 392, 393, 395), (390, 394, 393, 392), (391, 395, 393, 394), (396, 398, 421, 399), (420, 419, 421, 398), (397, 399, 421, 419), (386, 396, 399, 388), (388, 399, 397, 385), (357, 386, 409, 360), (360, 409, 410, 358), (352, 359, 362, 356), (356, 362, 358, 350), (420, 390, 392, 419), (419, 392, 389, 397), (366, 372, 374, 370), (370, 374, 371, 364), (378, 410, 387, 381), (381, 387, 385, 379), (365, 391, 394, 369), (369, 394, 390, 366), (351, 365, 367, 355), (355, 367, 364, 352), (396, 373, 376, 398), (398, 376, 372, 420), (391, 380, 383, 395), (395, 383, 379, 389), (380, 351, 353, 384), (384, 353, 350, 378), (373, 357, 363, 377), (377, 363, 359, 371), (410, 378, 350, 358), (431, 388, 399, 442), (610, 435, 423, 429), (419, 413, 436, 443), (401, 424, 437, 412), (407, 402, 411, 418), (400, 403, 404, 406), (401, 405, 404, 403), (402, 406, 404, 405), (407, 386, 409, 410), (411, 414, 415, 417), (412, 416, 415, 414), (413, 417, 415, 416), (418, 420, 398, 396), (422, 425, 426, 428), (423, 427, 426, 425), (424, 428, 426, 427), (429, 432, 433, 602), (430, 434, 433, 432), (431, 602, 433, 434), (435, 438, 439, 441), (436, 440, 439, 438), (437, 441, 439, 440), (442, 444, 445, 447), (443, 446, 445, 444), (610, 447, 445, 446), (431, 442, 447, 602), (602, 447, 610, 429), (388, 431, 434, 408), (408, 434, 430, 387), (402, 407, 410, 406), (406, 410, 387, 400), (443, 436, 438, 446), (446, 438, 435, 610), (413, 419, 420, 417), (417, 420, 418, 411), (422, 430, 432, 425), (425, 432, 429, 423), (412, 437, 440, 416), (416, 440, 436, 413), (401, 412, 414, 405), (405, 414, 411, 402), (442, 399, 421, 444), (444, 421, 419, 443), (437, 424, 427, 441), (441, 427, 423, 435), (424, 401, 403, 428), (428, 403, 400, 422), (396, 386, 407, 418), (430, 422, 400, 387), (481, 529, 470, 492), (494, 485, 473, 479), (469, 463, 486, 493), (449, 474, 487, 462), (456, 450, 461, 468), (448, 451, 452, 454), (449, 453, 452, 451), (450, 454, 452, 453), (529, 457, 458, 460), (455, 459, 458, 457), (456, 460, 458, 459), (461, 464, 465, 467), (462, 466, 465, 464), (463, 467, 465, 466), (468, 538, 540, 537), (469, 471, 540, 538), (470, 537, 540, 471), (472, 475, 476, 478), (473, 477, 476, 475), (474, 478, 476, 477), (479, 482, 483, 53), (480, 484, 483, 482), (481, 53, 483, 484), (485, 488, 489, 491), (486, 490, 489, 488), (487, 491, 489, 490), (492, 495, 496, 66), (493, 497, 496, 495), (494, 66, 496, 497), (481, 492, 66, 53), (529, 481, 484, 457), (457, 484, 480, 455), (450, 456, 459, 454), (454, 459, 455, 448), (493, 486, 488, 497), (497, 488, 485, 494), (463, 469, 538, 467), (467, 538, 468, 461), (472, 480, 482, 475), (475, 482, 479, 473), (462, 487, 490, 466), (466, 490, 486, 463), (449, 462, 464, 453), (453, 464, 461, 450), (492, 470, 471, 495), (495, 471, 469, 493), (487, 474, 477, 491), (491, 477, 473, 485), (474, 449, 451, 478), (478, 451, 448, 472), (470, 529, 460, 537), (537, 460, 456, 468), (480, 472, 448, 455), (460, 505, 518, 537), (539, 530, 522, 528), (589, 512, 531, 538), (499, 523, 532, 511), (507, 500, 510, 517), (498, 501, 502, 504), (499, 503, 502, 501), (500, 504, 502, 503), (505, 577, 578, 509), (506, 508, 578, 577), (507, 509, 578, 508), (510, 513, 514, 516), (511, 515, 514, 513), (512, 516, 514, 515), (517, 519, 588, 586), (589, 520, 588, 519), (518, 586, 588, 520), (521, 524, 525, 527), (522, 526, 525, 524), (523, 527, 525, 526), (528, 455, 457, 529), (530, 533, 534, 536), (531, 535, 534, 533), (532, 536, 534, 535), (539, 470, 471, 469), (529, 470, 539, 528), (505, 460, 458, 577), (577, 458, 459, 506), (500, 507, 508, 504), (504, 508, 506, 498), (538, 531, 533, 469), (469, 533, 530, 539), (512, 589, 519, 516), (516, 519, 517, 510), (521, 459, 455, 524), (524, 455, 528, 522), (511, 532, 535, 515), (515, 535, 531, 512), (499, 511, 513, 503), (503, 513, 510, 500), (537, 518, 520, 540), (540, 520, 589, 538), (532, 523, 526, 536), (536, 526, 522, 530), (523, 499, 501, 527), (527, 501, 498, 521), (518, 505, 509, 586), (586, 509, 507, 517), (459, 521, 498, 506), (509, 548, 564, 586), (587, 579, 570, 576), (563, 557, 580, 519), (542, 571, 581, 556), (550, 543, 555, 562), (541, 544, 545, 547), (542, 546, 545, 544), (543, 547, 545, 546), (548, 551, 552, 554), (549, 553, 552, 551), (550, 554, 552, 553), (555, 558, 559, 561), (556, 560, 559, 558), (557, 561, 559, 560), (562, 565, 566, 568), (563, 567, 566, 565), (564, 568, 566, 567), (569, 572, 573, 575), (570, 574, 573, 572), (571, 575, 573, 574), (576, 506, 577, 505), (579, 582, 583, 585), (580, 584, 583, 582), (581, 585, 583, 584), (587, 518, 520, 589), (505, 518, 587, 576), (548, 509, 578, 551), (551, 578, 508, 549), (543, 550, 553, 547), (547, 553, 549, 541), (519, 580, 582, 589), (589, 582, 579, 587), (557, 563, 565, 561), (561, 565, 562, 555), (569, 508, 506, 572), (572, 506, 576, 570), (556, 581, 584, 560), (560, 584, 580, 557), (542, 556, 558, 546), (546, 558, 555, 543), (586, 564, 567, 588), (588, 567, 563, 519), (581, 571, 574, 585), (585, 574, 570, 579), (571, 542, 544, 575), (575, 544, 541, 569), (564, 548, 554, 568), (568, 554, 550, 562), (508, 569, 541, 549), (207, 597, 612, 632), (634, 625, 617, 623), (611, 605, 626, 633), (591, 618, 627, 604), (429, 592, 603, 610), (590, 593, 594, 596), (591, 595, 594, 593), (592, 596, 594, 595), (597, 599, 600, 602), (598, 601, 600, 599), (429, 602, 600, 601), (603, 606, 607, 609), (604, 608, 607, 606), (605, 609, 607, 608), (610, 613, 614, 447), (611, 615, 614, 613), (612, 447, 614, 615), (616, 619, 620, 622), (617, 621, 620, 619), (618, 622, 620, 621), (623, 202, 204, 624), (625, 628, 629, 631), (626, 630, 629, 628), (627, 631, 629, 630), (634, 217, 218, 216), (624, 217, 634, 623), (597, 207, 205, 599), (599, 205, 206, 598), (592, 429, 601, 596), (596, 601, 598, 590), (633, 626, 628, 216), (216, 628, 625, 634), (605, 611, 613, 609), (609, 613, 610, 603), (616, 206, 202, 619), (619, 202, 623, 617), (604, 627, 630, 608), (608, 630, 626, 605), (591, 604, 606, 595), (595, 606, 603, 592), (632, 612, 615, 635), (635, 615, 611, 633), (627, 618, 621, 631), (631, 621, 617, 625), (618, 591, 593, 622), (622, 593, 590, 616), (612, 597, 602, 447), (206, 616, 590, 598), (666, 331, 343, 675), (677, 668, 659, 665), (344, 649, 669, 676), (637, 660, 670, 648), (643, 638, 647, 654), (636, 639, 640, 642), (637, 641, 640, 639), (638, 642, 640, 641), (331, 334, 644, 646), (330, 645, 644, 334), (643, 646, 644, 645), (647, 650, 651, 653), (648, 652, 651, 650), (649, 653, 651, 652), (654, 655, 656, 657), (344, 346, 656, 655), (343, 657, 656, 346), (658, 661, 662, 664), (659, 663, 662, 661), (660, 664, 662, 663), (665, 687, 689, 667), (666, 667, 689, 690), (668, 671, 672, 674), (669, 673, 672, 671), (670, 674, 672, 673), (675, 678, 701, 700), (676, 679, 701, 678), (677, 700, 701, 679), (666, 675, 700, 667), (667, 700, 677, 665), (331, 666, 690, 334), (334, 690, 691, 330), (638, 643, 645, 642), (642, 645, 330, 636), (676, 669, 671, 679), (679, 671, 668, 677), (649, 344, 655, 653), (653, 655, 654, 647), (658, 691, 687, 661), (661, 687, 665, 659), (648, 670, 673, 652), (652, 673, 669, 649), (637, 648, 650, 641), (641, 650, 647, 638), (675, 343, 346, 678), (678, 346, 344, 676), (670, 660, 663, 674), (674, 663, 659, 668), (660, 637, 639, 664), (664, 639, 636, 658), (343, 331, 646, 657), (657, 646, 643, 654), (691, 658, 636, 330), (711, 667, 700, 723), (725, 716, 703, 709), (679, 694, 717, 724), (681, 704, 718, 693), (688, 682, 692, 699), (680, 683, 684, 686), (681, 685, 684, 683), (682, 686, 684, 685), (687, 691, 690, 689), (688, 666, 690, 691), (692, 695, 696, 698), (693, 697, 696, 695), (694, 698, 696, 697), (699, 676, 678, 675), (702, 705, 706, 708), (703, 707, 706, 705), (704, 708, 706, 707), (709, 712, 713, 715), (710, 714, 713, 712), (711, 715, 713, 714), (716, 719, 720, 722), (717, 721, 720, 719), (718, 722, 720, 721), (723, 726, 727, 729), (724, 728, 727, 726), (725, 729, 727, 728), (711, 723, 729, 715), (715, 729, 725, 709), (667, 711, 714, 689), (689, 714, 710, 687), (682, 688, 691, 686), (686, 691, 687, 680), (724, 717, 719, 728), (728, 719, 716, 725), (694, 679, 676, 698), (698, 676, 699, 692), (702, 710, 712, 705), (705, 712, 709, 703), (693, 718, 721, 697), (697, 721, 717, 694), (681, 693, 695, 685), (685, 695, 692, 682), (723, 700, 701, 726), (726, 701, 679, 724), (718, 704, 707, 722), (722, 707, 703, 716), (704, 681, 683, 708), (708, 683, 680, 702), (675, 666, 688, 699), (710, 702, 680, 687)])
me_cube_001.polygons.foreach_set('use_smooth', [True] * 768)
me_cube_001.polygons.foreach_set('material_index', [0, 0, 0, 0, 0, 0, 0, 0, 0, 0, 0, 0, 0, 0, 0, 0, 0, 0, 0, 0, 0, 0, 0, 0, 0, 0, 0, 0, 0, 0, 0, 0, 0, 0, 0, 0, 0, 0, 0, 0, 0, 0, 0, 0, 0, 0, 0, 0, 0, 0, 0, 0, 0, 1, 1, 1, 1, 1, 1, 1, 1, 1, 1, 1, 1, 1, 1, 1, 1, 1, 1, 1, 1, 1, 1, 1, 1, 1, 1, 1, 1, 1, 1, 1, 1, 1, 1, 1, 1, 1, 1, 1, 1, 1, 1, 1, 1, 1, 1, 1, 1, 1, 2, 2, 2, 2, 2, 2, 2, 2, 2, 2, 2, 2, 2, 2, 2, 2, 2, 2, 2, 2, 2, 2, 2, 2, 2, 2, 2, 2, 2, 2, 2, 2, 2, 2, 2, 2, 2, 2, 2, 2, 2, 2, 2, 2, 2, 2, 2, 2, 2, 2, 3, 3, 3, 3, 3, 3, 3, 3, 3, 3, 3, 3, 3, 3, 3, 3, 3, 3, 3, 3, 3, 3, 3, 3, 3, 3, 3, 3, 3, 3, 3, 3, 3, 3, 3, 3, 3, 3, 3, 3, 3, 3, 3, 3, 3, 3, 3, 3, 3, 3, 3, 3, 3, 3, 4, 4, 4, 4, 4, 4, 4, 4, 4, 4, 4, 4, 4, 4, 4, 4, 4, 4, 4, 4, 4, 4, 4, 4, 4, 4, 4, 4, 4, 4, 4, 4, 4, 4, 4, 4, 4, 4, 4, 4, 4, 4, 4, 4, 4, 4, 4, 4, 4, 5, 5, 5, 5, 5, 5, 5, 5, 5, 5, 5, 5, 5, 5, 5, 5, 5, 5, 5, 5, 5, 5, 5, 5, 5, 5, 5, 5, 5, 5, 5, 5, 5, 5, 5, 5, 5, 5, 5, 5, 5, 5, 5, 5, 5, 5, 5, 5, 5, 5, 5, 5, 5, 5, 6, 6, 6, 6, 6, 6, 6, 6, 6, 6, 6, 6, 6, 6, 6, 6, 6, 6, 6, 6, 6, 6, 6, 6, 6, 6, 6, 6, 6, 6, 6, 6, 6, 6, 6, 6, 6, 6, 6, 6, 6, 6, 6, 6, 6, 6, 6, 6, 6, 6, 6, 6, 6, 6, 7, 7, 7, 7, 7, 7, 7, 7, 7, 7, 7, 7, 7, 7, 7, 7, 7, 7, 7, 7, 7, 7, 7, 7, 7, 7, 7, 7, 7, 7, 7, 7, 7, 7, 7, 7, 7, 7, 7, 7, 7, 7, 7, 7, 7, 7, 7, 7, 7, 7, 7, 7, 7, 7, 8, 8, 8, 8, 8, 8, 8, 8, 8, 8, 8, 8, 8, 8, 8, 8, 8, 8, 8, 8, 8, 8, 8, 8, 8, 8, 8, 8, 8, 8, 8, 8, 8, 8, 8, 8, 8, 8, 8, 8, 8, 8, 8, 8, 8, 8, 8, 8, 8, 9, 9, 9, 9, 9, 9, 9, 9, 9, 9, 9, 9, 9, 9, 9, 9, 9, 9, 9, 9, 9, 9, 9, 9, 9, 9, 9, 9, 9, 9, 9, 9, 9, 9, 9, 9, 9, 9, 9, 9, 9, 9, 9, 9, 9, 9, 9, 9, 9, 9, 9, 9, 9, 10, 10, 10, 10, 10, 10, 10, 10, 10, 10, 10, 10, 10, 10, 10, 10, 10, 10, 10, 10, 10, 10, 10, 10, 10, 10, 10, 10, 10, 10, 10, 10, 10, 10, 10, 10, 10, 10, 10, 10, 10, 10, 10, 10, 10, 10, 10, 10, 10, 11, 11, 11, 11, 11, 11, 11, 11, 11, 11, 11, 11, 11, 11, 11, 11, 11, 11, 11, 11, 11, 11, 11, 11, 11, 11, 11, 11, 11, 11, 11, 11, 11, 11, 11, 11, 11, 11, 11, 11, 11, 11, 11, 11, 11, 11, 11, 11, 11, 12, 12, 12, 12, 12, 12, 12, 12, 12, 12, 12, 12, 12, 12, 12, 12, 12, 12, 12, 12, 12, 12, 12, 12, 12, 12, 12, 12, 12, 12, 12, 12, 12, 12, 12, 12, 12, 12, 12, 12, 12, 12, 12, 12, 12, 12, 12, 12, 13, 13, 13, 13, 13, 13, 13, 13, 13, 13, 13, 13, 13, 13, 13, 13, 13, 13, 13, 13, 13, 13, 13, 13, 13, 13, 13, 13, 13, 13, 13, 13, 13, 13, 13, 13, 13, 13, 13, 13, 13, 13, 13, 13, 13, 13, 13, 13, 13, 13, 13, 13, 13, 14, 14, 14, 14, 14, 14, 14, 14, 14, 14, 14, 14, 14, 14, 14, 14, 14, 14, 14, 14, 14, 14, 14, 14, 14, 14, 14, 14, 14, 14, 14, 14, 14, 14, 14, 14, 14, 14, 14, 14, 14, 14, 14, 14, 14, 14, 14, 14, 14, 14])
_uv = me_cube_001.uv_layers.new(name='UVMap')
_uv.uv.foreach_set('vector', [0.1312, 0.5062, 0.3688, 0.5063, 0.3688, 0.7437, 0.1312, 0.7437, 0.3834, 0.006559, 0.6166, 0.007532, 0.6166, 0.2425, 0.3834, 0.2434, 0.3834, 0.7566, 0.6166, 0.7575, 0.6166, 0.9925, 0.3834, 0.9934, 0.6329, 0.5079, 0.8671, 0.5079, 0.8671, 0.7421, 0.6329, 0.7421, 0.3834, 0.5066, 0.6166, 0.5075, 0.6166, 0.7425, 0.3834, 0.7434, 0.6166, 0.4925, 0.625, 0.4924, 0.6241, 0.5, 0.6173, 0.5, 0.6329, 0.5079, 0.625, 0.5076, 0.6241, 0.5, 0.6326, 0.5, 0.6166, 0.5075, 0.6173, 0.5, 0.6241, 0.5, 0.625, 0.5076, 0.3688, 0.5063, 0.3685, 0.5, 0.3755, 0.501, 0.375, 0.5065, 0.3834, 0.4934, 0.384, 0.5, 0.3755, 0.501, 0.375, 0.4935, 0.3834, 0.5066, 0.375, 0.5065, 0.3755, 0.501, 0.384, 0.5, 0.6166, 0.7425, 0.625, 0.7424, 0.6251, 0.749, 0.6173, 0.75, 0.6329, 0.7421, 0.6326, 0.75, 0.6251, 0.749, 0.625, 0.7424, 0.6166, 0.7575, 0.6173, 0.75, 0.6251, 0.749, 0.625, 0.7576, 0.3834, 0.7434, 0.384, 0.75, 0.3765, 0.75, 0.375, 0.7435, 0.3834, 0.7566, 0.375, 0.7565, 0.3765, 0.75, 0.384, 0.75, 0.3688, 0.7437, 0.375, 0.7435, 0.3765, 0.75, 0.3685, 0.75, 0.6166, 0.2575, 0.6173, 0.25, 0.6224, 0.25, 0.625, 0.2576, 0.6166, 0.2425, 0.625, 0.2424, 0.625, 0.2471, 0.6173, 0.25, 0.8671, 0.5079, 0.8674, 0.5, 0.8721, 0.5, 0.875, 0.5076, 0.3834, 0.2434, 0.384, 0.25, 0.3795, 0.25, 0.375, 0.2435, 0.1312, 0.5062, 0.125, 0.5065, 0.125, 0.503, 0.1315, 0.5, 0.6166, 0.007532, 0.6173, 0.0, 0.6224, 0.0, 0.625, 0.007584, 0.6166, 0.9925, 0.625, 0.9924, 0.625, 0.9971, 0.6173, 1.0, 0.8671, 0.7421, 0.875, 0.7424, 0.875, 0.7471, 0.8674, 0.75, 0.1312, 0.7437, 0.1315, 0.75, 0.128, 0.75, 0.125, 0.7435, 0.3834, 0.9934, 0.384, 1.0, 0.3795, 1.0, 0.375, 0.9935, 0.3834, 0.006559, 0.375, 0.00653, 0.375, 0.003016, 0.384, 0.0, 0.1312, 0.5062, 0.1312, 0.7437, 0.125, 0.7435, 0.125, 0.5065, 0.375, 0.2435, 0.375, 0.00653, 0.3834, 0.006559, 0.3834, 0.2434, 0.3688, 0.5063, 0.1312, 0.5062, 0.1315, 0.5, 0.3685, 0.5, 0.375, 0.4935, 0.375, 0.2565, 0.3834, 0.2566, 0.3834, 0.4934, 0.6166, 0.5075, 0.3834, 0.5066, 0.384, 0.5, 0.6173, 0.5, 0.6173, 0.5, 0.384, 0.5, 0.3834, 0.4934, 0.6166, 0.4925, 0.3834, 0.9934, 0.6166, 0.9925, 0.6173, 1.0, 0.384, 1.0, 0.384, 0.0, 0.6173, 0.0, 0.6166, 0.007532, 0.3834, 0.006559, 0.6166, 0.7575, 0.3834, 0.7566, 0.384, 0.75, 0.6173, 0.75, 0.6173, 0.75, 0.384, 0.75, 0.3834, 0.7434, 0.6166, 0.7425, 0.6166, 0.2575, 0.3834, 0.2566, 0.384, 0.25, 0.6173, 0.25, 0.6173, 0.25, 0.384, 0.25, 0.3834, 0.2434, 0.6166, 0.2425, 0.6329, 0.7421, 0.8671, 0.7421, 0.8674, 0.75, 0.6326, 0.75, 0.625, 0.7576, 0.625, 0.9924, 0.6166, 0.9925, 0.6166, 0.7575, 0.6329, 0.5079, 0.6329, 0.7421, 0.625, 0.7424, 0.625, 0.5076, 0.625, 0.5076, 0.625, 0.7424, 0.6166, 0.7425, 0.6166, 0.5075, 0.1312, 0.7437, 0.3688, 0.7437, 0.3685, 0.75, 0.1315, 0.75, 0.375, 0.9935, 0.375, 0.7565, 0.3834, 0.7566, 0.3834, 0.9934, 0.8671, 0.7421, 0.8671, 0.5079, 0.875, 0.5076, 0.875, 0.7424, 0.625, 0.007584, 0.625, 0.2424, 0.6166, 0.2425, 0.6166, 0.007532, 0.8671, 0.5079, 0.6329, 0.5079, 0.6326, 0.5, 0.8674, 0.5, 0.625, 0.2576, 0.625, 0.4924, 0.6166, 0.4925, 0.6166, 0.2575, 0.3688, 0.7437, 0.3688, 0.5063, 0.375, 0.5065, 0.375, 0.7435, 0.375, 0.7435, 0.375, 0.5065, 0.3834, 0.5066, 0.3834, 0.7434, 0.3834, 0.2566, 0.6166, 0.2575, 0.6166, 0.4925, 0.3834, 0.4934, 0.1312, 0.5062, 0.3688, 0.5063, 0.3688, 0.7437, 0.1312, 0.7437, 0.3834, 0.006559, 0.6166, 0.007532, 0.6166, 0.2425, 0.3834, 0.2434, 0.3834, 0.7566, 0.6166, 0.7575, 0.6166, 0.9925, 0.3834, 0.9934, 0.6329, 0.5079, 0.8671, 0.5079, 0.8671, 0.7421, 0.6329, 0.7421, 0.3834, 0.5066, 0.6166, 0.5075, 0.6166, 0.7425, 0.3834, 0.7434, 0.6166, 0.4925, 0.625, 0.4924, 0.6241, 0.5, 0.6173, 0.5, 0.6329, 0.5079, 0.625, 0.5076, 0.6241, 0.5, 0.6326, 0.5, 0.6166, 0.5075, 0.6173, 0.5, 0.6241, 0.5, 0.625, 0.5076, 0.3688, 0.5063, 0.3685, 0.5, 0.3755, 0.501, 0.375, 0.5065, 0.3834, 0.4934, 0.384, 0.5, 0.3755, 0.501, 0.375, 0.4935, 0.3834, 0.5066, 0.375, 0.5065, 0.3755, 0.501, 0.384, 0.5, 0.6166, 0.7425, 0.625, 0.7424, 0.6251, 0.749, 0.6173, 0.75, 0.6329, 0.7421, 0.6326, 0.75, 0.6251, 0.749, 0.625, 0.7424, 0.6166, 0.7575, 0.6173, 0.75, 0.6251, 0.749, 0.625, 0.7576, 0.3834, 0.7434, 0.384, 0.75, 0.3765, 0.75, 0.375, 0.7435, 0.3834, 0.7566, 0.375, 0.7565, 0.3765, 0.75, 0.384, 0.75, 0.3688, 0.7437, 0.375, 0.7435, 0.3765, 0.75, 0.3685, 0.75, 0.6166, 0.2575, 0.6173, 0.25, 0.6224, 0.25, 0.625, 0.2576, 0.6166, 0.2425, 0.625, 0.2424, 0.625, 0.2471, 0.6173, 0.25, 0.8671, 0.5079, 0.8674, 0.5, 0.8721, 0.5, 0.875, 0.5076, 0.3834, 0.2434, 0.384, 0.25, 0.3795, 0.25, 0.375, 0.2435, 0.6166, 0.007532, 0.6173, 0.0, 0.6224, 0.0, 0.625, 0.007584, 0.6166, 0.9925, 0.625, 0.9924, 0.625, 0.9971, 0.6173, 1.0, 0.8671, 0.7421, 0.875, 0.7424, 0.875, 0.7471, 0.8674, 0.75, 0.3834, 0.006559, 0.375, 0.00653, 0.375, 0.003016, 0.384, 0.0, 0.375, 0.2435, 0.375, 0.00653, 0.3834, 0.006559, 0.3834, 0.2434, 0.3688, 0.5063, 0.1312, 0.5062, 0.1315, 0.5, 0.3685, 0.5, 0.375, 0.4935, 0.375, 0.2565, 0.3834, 0.2566, 0.3834, 0.4934, 0.6166, 0.5075, 0.3834, 0.5066, 0.384, 0.5, 0.6173, 0.5, 0.6173, 0.5, 0.384, 0.5, 0.3834, 0.4934, 0.6166, 0.4925, 0.3834, 0.9934, 0.6166, 0.9925, 0.6173, 1.0, 0.384, 1.0, 0.384, 0.0, 0.6173, 0.0, 0.6166, 0.007532, 0.3834, 0.006559, 0.6166, 0.7575, 0.3834, 0.7566, 0.384, 0.75, 0.6173, 0.75, 0.6173, 0.75, 0.384, 0.75, 0.3834, 0.7434, 0.6166, 0.7425, 0.6166, 0.2575, 0.3834, 0.2566, 0.384, 0.25, 0.6173, 0.25, 0.6173, 0.25, 0.384, 0.25, 0.3834, 0.2434, 0.6166, 0.2425, 0.6329, 0.7421, 0.8671, 0.7421, 0.8674, 0.75, 0.6326, 0.75, 0.625, 0.7576, 0.625, 0.9924, 0.6166, 0.9925, 0.6166, 0.7575, 0.6329, 0.5079, 0.6329, 0.7421, 0.625, 0.7424, 0.625, 0.5076, 0.625, 0.5076, 0.625, 0.7424, 0.6166, 0.7425, 0.6166, 0.5075, 0.1312, 0.7437, 0.3688, 0.7437, 0.3685, 0.75, 0.1315, 0.75, 0.375, 0.9935, 0.375, 0.7565, 0.3834, 0.7566, 0.3834, 0.9934, 0.8671, 0.7421, 0.8671, 0.5079, 0.875, 0.5076, 0.875, 0.7424, 0.625, 0.007584, 0.625, 0.2424, 0.6166, 0.2425, 0.6166, 0.007532, 0.8671, 0.5079, 0.6329, 0.5079, 0.6326, 0.5, 0.8674, 0.5, 0.625, 0.2576, 0.625, 0.4924, 0.6166, 0.4925, 0.6166, 0.2575, 0.3688, 0.7437, 0.3688, 0.5063, 0.375, 0.5065, 0.375, 0.7435, 0.375, 0.7435, 0.375, 0.5065, 0.3834, 0.5066, 0.3834, 0.7434, 0.3834, 0.2566, 0.6166, 0.2575, 0.6166, 0.4925, 0.3834, 0.4934, 0.1312, 0.5062, 0.3688, 0.5063, 0.3688, 0.7437, 0.1312, 0.7437, 0.3834, 0.006559, 0.6166, 0.007532, 0.6166, 0.2425, 0.3834, 0.2434, 0.3834, 0.7566, 0.6166, 0.7575, 0.6166, 0.9925, 0.3834, 0.9934, 0.6329, 0.5079, 0.8671, 0.5079, 0.8671, 0.7421, 0.6329, 0.7421, 0.3834, 0.5066, 0.6166, 0.5075, 0.6166, 0.7425, 0.3834, 0.7434, 0.6166, 0.4925, 0.625, 0.4924, 0.6241, 0.5, 0.6173, 0.5, 0.6329, 0.5079, 0.625, 0.5076, 0.6241, 0.5, 0.6326, 0.5, 0.6166, 0.5075, 0.6173, 0.5, 0.6241, 0.5, 0.625, 0.5076, 0.3834, 0.4934, 0.384, 0.5, 0.3755, 0.501, 0.375, 0.4935, 0.3834, 0.5066, 0.375, 0.5065, 0.3755, 0.501, 0.384, 0.5, 0.6166, 0.7425, 0.625, 0.7424, 0.6251, 0.749, 0.6173, 0.75, 0.6329, 0.7421, 0.6326, 0.75, 0.6251, 0.749, 0.625, 0.7424, 0.6166, 0.7575, 0.6173, 0.75, 0.6251, 0.749, 0.625, 0.7576, 0.3834, 0.7434, 0.384, 0.75, 0.3765, 0.75, 0.375, 0.7435, 0.6166, 0.2575, 0.6173, 0.25, 0.6224, 0.25, 0.625, 0.2576, 0.6166, 0.2425, 0.625, 0.2424, 0.625, 0.2471, 0.6173, 0.25, 0.8671, 0.5079, 0.8674, 0.5, 0.8721, 0.5, 0.875, 0.5076, 0.3834, 0.2434, 0.384, 0.25, 0.3795, 0.25, 0.375, 0.2435, 0.3834, 0.2566, 0.375, 0.2565, 0.375, 0.253, 0.384, 0.25, 0.1312, 0.5062, 0.125, 0.5065, 0.125, 0.503, 0.1315, 0.5, 0.6166, 0.007532, 0.6173, 0.0, 0.6224, 0.0, 0.625, 0.007584, 0.6166, 0.9925, 0.625, 0.9924, 0.625, 0.9971, 0.6173, 1.0, 0.8671, 0.7421, 0.875, 0.7424, 0.875, 0.7471, 0.8674, 0.75, 0.1312, 0.7437, 0.1315, 0.75, 0.128, 0.75, 0.125, 0.7435, 0.3834, 0.9934, 0.384, 1.0, 0.3795, 1.0, 0.375, 0.9935, 0.3834, 0.006559, 0.375, 0.00653, 0.375, 0.003016, 0.384, 0.0, 0.1312, 0.5062, 0.1312, 0.7437, 0.125, 0.7435, 0.125, 0.5065, 0.375, 0.2435, 0.375, 0.00653, 0.3834, 0.006559, 0.3834, 0.2434, 0.3688, 0.5063, 0.1312, 0.5062, 0.1315, 0.5, 0.3685, 0.5, 0.375, 0.4935, 0.375, 0.2565, 0.3834, 0.2566, 0.3834, 0.4934, 0.6166, 0.5075, 0.3834, 0.5066, 0.384, 0.5, 0.6173, 0.5, 0.6173, 0.5, 0.384, 0.5, 0.3834, 0.4934, 0.6166, 0.4925, 0.3834, 0.9934, 0.6166, 0.9925, 0.6173, 1.0, 0.384, 1.0, 0.384, 0.0, 0.6173, 0.0, 0.6166, 0.007532, 0.3834, 0.006559, 0.6166, 0.7575, 0.3834, 0.7566, 0.384, 0.75, 0.6173, 0.75, 0.6173, 0.75, 0.384, 0.75, 0.3834, 0.7434, 0.6166, 0.7425, 0.6166, 0.2575, 0.3834, 0.2566, 0.384, 0.25, 0.6173, 0.25, 0.6173, 0.25, 0.384, 0.25, 0.3834, 0.2434, 0.6166, 0.2425, 0.6329, 0.7421, 0.8671, 0.7421, 0.8674, 0.75, 0.6326, 0.75, 0.625, 0.7576, 0.625, 0.9924, 0.6166, 0.9925, 0.6166, 0.7575, 0.6329, 0.5079, 0.6329, 0.7421, 0.625, 0.7424, 0.625, 0.5076, 0.625, 0.5076, 0.625, 0.7424, 0.6166, 0.7425, 0.6166, 0.5075, 0.1312, 0.7437, 0.3688, 0.7437, 0.3685, 0.75, 0.1315, 0.75, 0.375, 0.9935, 0.375, 0.7565, 0.3834, 0.7566, 0.3834, 0.9934, 0.8671, 0.7421, 0.8671, 0.5079, 0.875, 0.5076, 0.875, 0.7424, 0.625, 0.007584, 0.625, 0.2424, 0.6166, 0.2425, 0.6166, 0.007532, 0.8671, 0.5079, 0.6329, 0.5079, 0.6326, 0.5, 0.8674, 0.5, 0.625, 0.2576, 0.625, 0.4924, 0.6166, 0.4925, 0.6166, 0.2575, 0.375, 0.7435, 0.375, 0.5065, 0.3834, 0.5066, 0.3834, 0.7434, 0.3834, 0.2566, 0.6166, 0.2575, 0.6166, 0.4925, 0.3834, 0.4934, 0.1312, 0.5062, 0.3688, 0.5063, 0.3688, 0.7437, 0.1312, 0.7437, 0.3834, 0.006559, 0.6166, 0.007532, 0.6166, 0.2425, 0.3834, 0.2434, 0.3834, 0.7566, 0.6166, 0.7575, 0.6166, 0.9925, 0.3834, 0.9934, 0.6329, 0.5079, 0.8671, 0.5079, 0.8671, 0.7421, 0.6329, 0.7421, 0.3834, 0.5066, 0.6166, 0.5075, 0.6166, 0.7425, 0.3834, 0.7434, 0.6166, 0.4925, 0.625, 0.4924, 0.6241, 0.5, 0.6173, 0.5, 0.6329, 0.5079, 0.625, 0.5076, 0.6241, 0.5, 0.6326, 0.5, 0.6166, 0.5075, 0.6173, 0.5, 0.6241, 0.5, 0.625, 0.5076, 0.3688, 0.5063, 0.3685, 0.5, 0.3755, 0.501, 0.375, 0.5065, 0.3834, 0.4934, 0.384, 0.5, 0.3755, 0.501, 0.375, 0.4935, 0.3834, 0.5066, 0.375, 0.5065, 0.3755, 0.501, 0.384, 0.5, 0.6166, 0.7425, 0.625, 0.7424, 0.6251, 0.749, 0.6173, 0.75, 0.6329, 0.7421, 0.6326, 0.75, 0.6251, 0.749, 0.625, 0.7424, 0.6166, 0.7575, 0.6173, 0.75, 0.6251, 0.749, 0.625, 0.7576, 0.3834, 0.7434, 0.384, 0.75, 0.3765, 0.75, 0.375, 0.7435, 0.3834, 0.7566, 0.375, 0.7565, 0.3765, 0.75, 0.384, 0.75, 0.3688, 0.7437, 0.375, 0.7435, 0.3765, 0.75, 0.3685, 0.75, 0.6166, 0.2575, 0.6173, 0.25, 0.6224, 0.25, 0.625, 0.2576, 0.6166, 0.2425, 0.625, 0.2424, 0.625, 0.2471, 0.6173, 0.25, 0.8671, 0.5079, 0.8674, 0.5, 0.8721, 0.5, 0.875, 0.5076, 0.3834, 0.2434, 0.384, 0.25, 0.3795, 0.25, 0.375, 0.2435, 0.3834, 0.2566, 0.375, 0.2565, 0.375, 0.253, 0.384, 0.25, 0.1312, 0.5062, 0.125, 0.5065, 0.125, 0.503, 0.1315, 0.5, 0.6166, 0.007532, 0.6173, 0.0, 0.6224, 0.0, 0.625, 0.007584, 0.6166, 0.9925, 0.625, 0.9924, 0.625, 0.9971, 0.6173, 1.0, 0.8671, 0.7421, 0.875, 0.7424, 0.875, 0.7471, 0.8674, 0.75, 0.1312, 0.7437, 0.1315, 0.75, 0.128, 0.75, 0.125, 0.7435, 0.3834, 0.9934, 0.384, 1.0, 0.3795, 1.0, 0.375, 0.9935, 0.3834, 0.006559, 0.375, 0.00653, 0.375, 0.003016, 0.384, 0.0, 0.1312, 0.5062, 0.1312, 0.7437, 0.125, 0.7435, 0.125, 0.5065, 0.375, 0.2435, 0.375, 0.00653, 0.3834, 0.006559, 0.3834, 0.2434, 0.3688, 0.5063, 0.1312, 0.5062, 0.1315, 0.5, 0.3685, 0.5, 0.375, 0.4935, 0.375, 0.2565, 0.3834, 0.2566, 0.3834, 0.4934, 0.6166, 0.5075, 0.3834, 0.5066, 0.384, 0.5, 0.6173, 0.5, 0.6173, 0.5, 0.384, 0.5, 0.3834, 0.4934, 0.6166, 0.4925, 0.3834, 0.9934, 0.6166, 0.9925, 0.6173, 1.0, 0.384, 1.0, 0.384, 0.0, 0.6173, 0.0, 0.6166, 0.007532, 0.3834, 0.006559, 0.6166, 0.7575, 0.3834, 0.7566, 0.384, 0.75, 0.6173, 0.75, 0.6173, 0.75, 0.384, 0.75, 0.3834, 0.7434, 0.6166, 0.7425, 0.6166, 0.2575, 0.3834, 0.2566, 0.384, 0.25, 0.6173, 0.25, 0.6173, 0.25, 0.384, 0.25, 0.3834, 0.2434, 0.6166, 0.2425, 0.6329, 0.7421, 0.8671, 0.7421, 0.8674, 0.75, 0.6326, 0.75, 0.625, 0.7576, 0.625, 0.9924, 0.6166, 0.9925, 0.6166, 0.7575, 0.6329, 0.5079, 0.6329, 0.7421, 0.625, 0.7424, 0.625, 0.5076, 0.625, 0.5076, 0.625, 0.7424, 0.6166, 0.7425, 0.6166, 0.5075, 0.1312, 0.7437, 0.3688, 0.7437, 0.3685, 0.75, 0.1315, 0.75, 0.375, 0.9935, 0.375, 0.7565, 0.3834, 0.7566, 0.3834, 0.9934, 0.8671, 0.7421, 0.8671, 0.5079, 0.875, 0.5076, 0.875, 0.7424, 0.625, 0.007584, 0.625, 0.2424, 0.6166, 0.2425, 0.6166, 0.007532, 0.8671, 0.5079, 0.6329, 0.5079, 0.6326, 0.5, 0.8674, 0.5, 0.625, 0.2576, 0.625, 0.4924, 0.6166, 0.4925, 0.6166, 0.2575, 0.3688, 0.7437, 0.3688, 0.5063, 0.375, 0.5065, 0.375, 0.7435, 0.375, 0.7435, 0.375, 0.5065, 0.3834, 0.5066, 0.3834, 0.7434, 0.3834, 0.2566, 0.6166, 0.2575, 0.6166, 0.4925, 0.3834, 0.4934, 0.1312, 0.5062, 0.3688, 0.5063, 0.3688, 0.7437, 0.1312, 0.7437, 0.3834, 0.006559, 0.6166, 0.007532, 0.6166, 0.2425, 0.3834, 0.2434, 0.3834, 0.7566, 0.6166, 0.7575, 0.6166, 0.9925, 0.3834, 0.9934, 0.6329, 0.5079, 0.8671, 0.5079, 0.8671, 0.7421, 0.6329, 0.7421, 0.3834, 0.5066, 0.6166, 0.5075, 0.6166, 0.7425, 0.3834, 0.7434, 0.6166, 0.4925, 0.625, 0.4924, 0.6241, 0.5, 0.6173, 0.5, 0.6329, 0.5079, 0.625, 0.5076, 0.6241, 0.5, 0.6326, 0.5, 0.6166, 0.5075, 0.6173, 0.5, 0.6241, 0.5, 0.625, 0.5076, 0.3688, 0.5063, 0.3685, 0.5, 0.3755, 0.501, 0.375, 0.5065, 0.3834, 0.4934, 0.384, 0.5, 0.3755, 0.501, 0.375, 0.4935, 0.3834, 0.5066, 0.375, 0.5065, 0.3755, 0.501, 0.384, 0.5, 0.6166, 0.7425, 0.625, 0.7424, 0.6251, 0.749, 0.6173, 0.75, 0.6329, 0.7421, 0.6326, 0.75, 0.6251, 0.749, 0.625, 0.7424, 0.6166, 0.7575, 0.6173, 0.75, 0.6251, 0.749, 0.625, 0.7576, 0.3834, 0.7434, 0.384, 0.75, 0.3765, 0.75, 0.375, 0.7435, 0.3834, 0.7566, 0.375, 0.7565, 0.3765, 0.75, 0.384, 0.75, 0.3688, 0.7437, 0.375, 0.7435, 0.3765, 0.75, 0.3685, 0.75, 0.6166, 0.2575, 0.6173, 0.25, 0.6224, 0.25, 0.625, 0.2576, 0.6166, 0.2425, 0.625, 0.2424, 0.625, 0.2471, 0.6173, 0.25, 0.8671, 0.5079, 0.8674, 0.5, 0.8721, 0.5, 0.875, 0.5076, 0.3834, 0.2434, 0.384, 0.25, 0.3795, 0.25, 0.375, 0.2435, 0.6166, 0.007532, 0.6173, 0.0, 0.6224, 0.0, 0.625, 0.007584, 0.6166, 0.9925, 0.625, 0.9924, 0.625, 0.9971, 0.6173, 1.0, 0.8671, 0.7421, 0.875, 0.7424, 0.875, 0.7471, 0.8674, 0.75, 0.3834, 0.006559, 0.375, 0.00653, 0.375, 0.003016, 0.384, 0.0, 0.375, 0.2435, 0.375, 0.00653, 0.3834, 0.006559, 0.3834, 0.2434, 0.3688, 0.5063, 0.1312, 0.5062, 0.1315, 0.5, 0.3685, 0.5, 0.375, 0.4935, 0.375, 0.2565, 0.3834, 0.2566, 0.3834, 0.4934, 0.6166, 0.5075, 0.3834, 0.5066, 0.384, 0.5, 0.6173, 0.5, 0.6173, 0.5, 0.384, 0.5, 0.3834, 0.4934, 0.6166, 0.4925, 0.3834, 0.9934, 0.6166, 0.9925, 0.6173, 1.0, 0.384, 1.0, 0.384, 0.0, 0.6173, 0.0, 0.6166, 0.007532, 0.3834, 0.006559, 0.6166, 0.7575, 0.3834, 0.7566, 0.384, 0.75, 0.6173, 0.75, 0.6173, 0.75, 0.384, 0.75, 0.3834, 0.7434, 0.6166, 0.7425, 0.6166, 0.2575, 0.3834, 0.2566, 0.384, 0.25, 0.6173, 0.25, 0.6173, 0.25, 0.384, 0.25, 0.3834, 0.2434, 0.6166, 0.2425, 0.6329, 0.7421, 0.8671, 0.7421, 0.8674, 0.75, 0.6326, 0.75, 0.625, 0.7576, 0.625, 0.9924, 0.6166, 0.9925, 0.6166, 0.7575, 0.6329, 0.5079, 0.6329, 0.7421, 0.625, 0.7424, 0.625, 0.5076, 0.625, 0.5076, 0.625, 0.7424, 0.6166, 0.7425, 0.6166, 0.5075, 0.1312, 0.7437, 0.3688, 0.7437, 0.3685, 0.75, 0.1315, 0.75, 0.375, 0.9935, 0.375, 0.7565, 0.3834, 0.7566, 0.3834, 0.9934, 0.8671, 0.7421, 0.8671, 0.5079, 0.875, 0.5076, 0.875, 0.7424, 0.625, 0.007584, 0.625, 0.2424, 0.6166, 0.2425, 0.6166, 0.007532, 0.8671, 0.5079, 0.6329, 0.5079, 0.6326, 0.5, 0.8674, 0.5, 0.625, 0.2576, 0.625, 0.4924, 0.6166, 0.4925, 0.6166, 0.2575, 0.3688, 0.7437, 0.3688, 0.5063, 0.375, 0.5065, 0.375, 0.7435, 0.375, 0.7435, 0.375, 0.5065, 0.3834, 0.5066, 0.3834, 0.7434, 0.3834, 0.2566, 0.6166, 0.2575, 0.6166, 0.4925, 0.3834, 0.4934, 0.1312, 0.5062, 0.3688, 0.5063, 0.3688, 0.7437, 0.1312, 0.7437, 0.3834, 0.006559, 0.6166, 0.007532, 0.6166, 0.2425, 0.3834, 0.2434, 0.3834, 0.7566, 0.6166, 0.7575, 0.6166, 0.9925, 0.3834, 0.9934, 0.6329, 0.5079, 0.8671, 0.5079, 0.8671, 0.7421, 0.6329, 0.7421, 0.3834, 0.5066, 0.6166, 0.5075, 0.6166, 0.7425, 0.3834, 0.7434, 0.6166, 0.4925, 0.625, 0.4924, 0.6241, 0.5, 0.6173, 0.5, 0.6329, 0.5079, 0.625, 0.5076, 0.6241, 0.5, 0.6326, 0.5, 0.6166, 0.5075, 0.6173, 0.5, 0.6241, 0.5, 0.625, 0.5076, 0.3688, 0.5063, 0.3685, 0.5, 0.3755, 0.501, 0.375, 0.5065, 0.3834, 0.4934, 0.384, 0.5, 0.3755, 0.501, 0.375, 0.4935, 0.3834, 0.5066, 0.375, 0.5065, 0.3755, 0.501, 0.384, 0.5, 0.6166, 0.7425, 0.625, 0.7424, 0.6251, 0.749, 0.6173, 0.75, 0.6329, 0.7421, 0.6326, 0.75, 0.6251, 0.749, 0.625, 0.7424, 0.6166, 0.7575, 0.6173, 0.75, 0.6251, 0.749, 0.625, 0.7576, 0.3834, 0.7434, 0.384, 0.75, 0.3765, 0.75, 0.375, 0.7435, 0.3834, 0.7566, 0.375, 0.7565, 0.3765, 0.75, 0.384, 0.75, 0.3688, 0.7437, 0.375, 0.7435, 0.3765, 0.75, 0.3685, 0.75, 0.6166, 0.2575, 0.6173, 0.25, 0.6224, 0.25, 0.625, 0.2576, 0.6166, 0.2425, 0.625, 0.2424, 0.625, 0.2471, 0.6173, 0.25, 0.8671, 0.5079, 0.8674, 0.5, 0.8721, 0.5, 0.875, 0.5076, 0.3834, 0.2434, 0.384, 0.25, 0.3795, 0.25, 0.375, 0.2435, 0.3834, 0.2566, 0.375, 0.2565, 0.375, 0.253, 0.384, 0.25, 0.1312, 0.5062, 0.125, 0.5065, 0.125, 0.503, 0.1315, 0.5, 0.6166, 0.007532, 0.6173, 0.0, 0.6224, 0.0, 0.625, 0.007584, 0.6166, 0.9925, 0.625, 0.9924, 0.625, 0.9971, 0.6173, 1.0, 0.8671, 0.7421, 0.875, 0.7424, 0.875, 0.7471, 0.8674, 0.75, 0.1312, 0.7437, 0.1315, 0.75, 0.128, 0.75, 0.125, 0.7435, 0.3834, 0.9934, 0.384, 1.0, 0.3795, 1.0, 0.375, 0.9935, 0.3834, 0.006559, 0.375, 0.00653, 0.375, 0.003016, 0.384, 0.0, 0.1312, 0.5062, 0.1312, 0.7437, 0.125, 0.7435, 0.125, 0.5065, 0.375, 0.2435, 0.375, 0.00653, 0.3834, 0.006559, 0.3834, 0.2434, 0.3688, 0.5063, 0.1312, 0.5062, 0.1315, 0.5, 0.3685, 0.5, 0.375, 0.4935, 0.375, 0.2565, 0.3834, 0.2566, 0.3834, 0.4934, 0.6166, 0.5075, 0.3834, 0.5066, 0.384, 0.5, 0.6173, 0.5, 0.6173, 0.5, 0.384, 0.5, 0.3834, 0.4934, 0.6166, 0.4925, 0.3834, 0.9934, 0.6166, 0.9925, 0.6173, 1.0, 0.384, 1.0, 0.384, 0.0, 0.6173, 0.0, 0.6166, 0.007532, 0.3834, 0.006559, 0.6166, 0.7575, 0.3834, 0.7566, 0.384, 0.75, 0.6173, 0.75, 0.6173, 0.75, 0.384, 0.75, 0.3834, 0.7434, 0.6166, 0.7425, 0.6166, 0.2575, 0.3834, 0.2566, 0.384, 0.25, 0.6173, 0.25, 0.6173, 0.25, 0.384, 0.25, 0.3834, 0.2434, 0.6166, 0.2425, 0.6329, 0.7421, 0.8671, 0.7421, 0.8674, 0.75, 0.6326, 0.75, 0.625, 0.7576, 0.625, 0.9924, 0.6166, 0.9925, 0.6166, 0.7575, 0.6329, 0.5079, 0.6329, 0.7421, 0.625, 0.7424, 0.625, 0.5076, 0.625, 0.5076, 0.625, 0.7424, 0.6166, 0.7425, 0.6166, 0.5075, 0.1312, 0.7437, 0.3688, 0.7437, 0.3685, 0.75, 0.1315, 0.75, 0.375, 0.9935, 0.375, 0.7565, 0.3834, 0.7566, 0.3834, 0.9934, 0.8671, 0.7421, 0.8671, 0.5079, 0.875, 0.5076, 0.875, 0.7424, 0.625, 0.007584, 0.625, 0.2424, 0.6166, 0.2425, 0.6166, 0.007532, 0.8671, 0.5079, 0.6329, 0.5079, 0.6326, 0.5, 0.8674, 0.5, 0.625, 0.2576, 0.625, 0.4924, 0.6166, 0.4925, 0.6166, 0.2575, 0.3688, 0.7437, 0.3688, 0.5063, 0.375, 0.5065, 0.375, 0.7435, 0.375, 0.7435, 0.375, 0.5065, 0.3834, 0.5066, 0.3834, 0.7434, 0.3834, 0.2566, 0.6166, 0.2575, 0.6166, 0.4925, 0.3834, 0.4934, 0.1312, 0.5062, 0.3688, 0.5063, 0.3688, 0.7437, 0.1312, 0.7437, 0.3834, 0.006559, 0.6166, 0.007532, 0.6166, 0.2425, 0.3834, 0.2434, 0.3834, 0.7566, 0.6166, 0.7575, 0.6166, 0.9925, 0.3834, 0.9934, 0.6329, 0.5079, 0.8671, 0.5079, 0.8671, 0.7421, 0.6329, 0.7421, 0.3834, 0.5066, 0.6166, 0.5075, 0.6166, 0.7425, 0.3834, 0.7434, 0.6166, 0.4925, 0.625, 0.4924, 0.6241, 0.5, 0.6173, 0.5, 0.6329, 0.5079, 0.625, 0.5076, 0.6241, 0.5, 0.6326, 0.5, 0.6166, 0.5075, 0.6173, 0.5, 0.6241, 0.5, 0.625, 0.5076, 0.3688, 0.5063, 0.3685, 0.5, 0.3755, 0.501, 0.375, 0.5065, 0.3834, 0.4934, 0.384, 0.5, 0.3755, 0.501, 0.375, 0.4935, 0.3834, 0.5066, 0.375, 0.5065, 0.3755, 0.501, 0.384, 0.5, 0.6166, 0.7425, 0.625, 0.7424, 0.6251, 0.749, 0.6173, 0.75, 0.6329, 0.7421, 0.6326, 0.75, 0.6251, 0.749, 0.625, 0.7424, 0.6166, 0.7575, 0.6173, 0.75, 0.6251, 0.749, 0.625, 0.7576, 0.3834, 0.7434, 0.384, 0.75, 0.3765, 0.75, 0.375, 0.7435, 0.3834, 0.7566, 0.375, 0.7565, 0.3765, 0.75, 0.384, 0.75, 0.3688, 0.7437, 0.375, 0.7435, 0.3765, 0.75, 0.3685, 0.75, 0.6166, 0.2575, 0.6173, 0.25, 0.6224, 0.25, 0.625, 0.2576, 0.6166, 0.2425, 0.625, 0.2424, 0.625, 0.2471, 0.6173, 0.25, 0.8671, 0.5079, 0.8674, 0.5, 0.8721, 0.5, 0.875, 0.5076, 0.3834, 0.2434, 0.384, 0.25, 0.3795, 0.25, 0.375, 0.2435, 0.3834, 0.2566, 0.375, 0.2565, 0.375, 0.253, 0.384, 0.25, 0.1312, 0.5062, 0.125, 0.5065, 0.125, 0.503, 0.1315, 0.5, 0.6166, 0.007532, 0.6173, 0.0, 0.6224, 0.0, 0.625, 0.007584, 0.6166, 0.9925, 0.625, 0.9924, 0.625, 0.9971, 0.6173, 1.0, 0.8671, 0.7421, 0.875, 0.7424, 0.875, 0.7471, 0.8674, 0.75, 0.1312, 0.7437, 0.1315, 0.75, 0.128, 0.75, 0.125, 0.7435, 0.3834, 0.9934, 0.384, 1.0, 0.3795, 1.0, 0.375, 0.9935, 0.3834, 0.006559, 0.375, 0.00653, 0.375, 0.003016, 0.384, 0.0, 0.1312, 0.5062, 0.1312, 0.7437, 0.125, 0.7435, 0.125, 0.5065, 0.375, 0.2435, 0.375, 0.00653, 0.3834, 0.006559, 0.3834, 0.2434, 0.3688, 0.5063, 0.1312, 0.5062, 0.1315, 0.5, 0.3685, 0.5, 0.375, 0.4935, 0.375, 0.2565, 0.3834, 0.2566, 0.3834, 0.4934, 0.6166, 0.5075, 0.3834, 0.5066, 0.384, 0.5, 0.6173, 0.5, 0.6173, 0.5, 0.384, 0.5, 0.3834, 0.4934, 0.6166, 0.4925, 0.3834, 0.9934, 0.6166, 0.9925, 0.6173, 1.0, 0.384, 1.0, 0.384, 0.0, 0.6173, 0.0, 0.6166, 0.007532, 0.3834, 0.006559, 0.6166, 0.7575, 0.3834, 0.7566, 0.384, 0.75, 0.6173, 0.75, 0.6173, 0.75, 0.384, 0.75, 0.3834, 0.7434, 0.6166, 0.7425, 0.6166, 0.2575, 0.3834, 0.2566, 0.384, 0.25, 0.6173, 0.25, 0.6173, 0.25, 0.384, 0.25, 0.3834, 0.2434, 0.6166, 0.2425, 0.6329, 0.7421, 0.8671, 0.7421, 0.8674, 0.75, 0.6326, 0.75, 0.625, 0.7576, 0.625, 0.9924, 0.6166, 0.9925, 0.6166, 0.7575, 0.6329, 0.5079, 0.6329, 0.7421, 0.625, 0.7424, 0.625, 0.5076, 0.625, 0.5076, 0.625, 0.7424, 0.6166, 0.7425, 0.6166, 0.5075, 0.1312, 0.7437, 0.3688, 0.7437, 0.3685, 0.75, 0.1315, 0.75, 0.375, 0.9935, 0.375, 0.7565, 0.3834, 0.7566, 0.3834, 0.9934, 0.8671, 0.7421, 0.8671, 0.5079, 0.875, 0.5076, 0.875, 0.7424, 0.625, 0.007584, 0.625, 0.2424, 0.6166, 0.2425, 0.6166, 0.007532, 0.8671, 0.5079, 0.6329, 0.5079, 0.6326, 0.5, 0.8674, 0.5, 0.625, 0.2576, 0.625, 0.4924, 0.6166, 0.4925, 0.6166, 0.2575, 0.3688, 0.7437, 0.3688, 0.5063, 0.375, 0.5065, 0.375, 0.7435, 0.375, 0.7435, 0.375, 0.5065, 0.3834, 0.5066, 0.3834, 0.7434, 0.3834, 0.2566, 0.6166, 0.2575, 0.6166, 0.4925, 0.3834, 0.4934, 0.1312, 0.5062, 0.3688, 0.5063, 0.3688, 0.7437, 0.1312, 0.7437, 0.3834, 0.006559, 0.6166, 0.007532, 0.6166, 0.2425, 0.3834, 0.2434, 0.3834, 0.7566, 0.6166, 0.7575, 0.6166, 0.9925, 0.3834, 0.9934, 0.6329, 0.5079, 0.8671, 0.5079, 0.8671, 0.7421, 0.6329, 0.7421, 0.3834, 0.5066, 0.6166, 0.5075, 0.6166, 0.7425, 0.3834, 0.7434, 0.6166, 0.4925, 0.625, 0.4924, 0.6241, 0.5, 0.6173, 0.5, 0.6329, 0.5079, 0.625, 0.5076, 0.6241, 0.5, 0.6326, 0.5, 0.6166, 0.5075, 0.6173, 0.5, 0.6241, 0.5, 0.625, 0.5076, 0.3688, 0.5063, 0.3685, 0.5, 0.3755, 0.501, 0.375, 0.5065, 0.3834, 0.4934, 0.384, 0.5, 0.3755, 0.501, 0.375, 0.4935, 0.3834, 0.5066, 0.375, 0.5065, 0.3755, 0.501, 0.384, 0.5, 0.6166, 0.7425, 0.625, 0.7424, 0.6251, 0.749, 0.6173, 0.75, 0.6329, 0.7421, 0.6326, 0.75, 0.6251, 0.749, 0.625, 0.7424, 0.6166, 0.7575, 0.6173, 0.75, 0.6251, 0.749, 0.625, 0.7576, 0.3834, 0.7434, 0.384, 0.75, 0.3765, 0.75, 0.375, 0.7435, 0.3834, 0.7566, 0.375, 0.7565, 0.3765, 0.75, 0.384, 0.75, 0.3688, 0.7437, 0.375, 0.7435, 0.3765, 0.75, 0.3685, 0.75, 0.6166, 0.2575, 0.6173, 0.25, 0.6224, 0.25, 0.625, 0.2576, 0.6166, 0.2425, 0.625, 0.2424, 0.625, 0.2471, 0.6173, 0.25, 0.8671, 0.5079, 0.8674, 0.5, 0.8721, 0.5, 0.875, 0.5076, 0.3834, 0.2434, 0.384, 0.25, 0.3795, 0.25, 0.375, 0.2435, 0.3834, 0.2566, 0.375, 0.2565, 0.375, 0.253, 0.384, 0.25, 0.1312, 0.5062, 0.125, 0.5065, 0.125, 0.503, 0.1315, 0.5, 0.6166, 0.007532, 0.6173, 0.0, 0.6224, 0.0, 0.625, 0.007584, 0.6166, 0.9925, 0.625, 0.9924, 0.625, 0.9971, 0.6173, 1.0, 0.8671, 0.7421, 0.875, 0.7424, 0.875, 0.7471, 0.8674, 0.75, 0.1312, 0.7437, 0.1315, 0.75, 0.128, 0.75, 0.125, 0.7435, 0.3834, 0.9934, 0.384, 1.0, 0.3795, 1.0, 0.375, 0.9935, 0.3834, 0.006559, 0.375, 0.00653, 0.375, 0.003016, 0.384, 0.0, 0.1312, 0.5062, 0.1312, 0.7437, 0.125, 0.7435, 0.125, 0.5065, 0.375, 0.2435, 0.375, 0.00653, 0.3834, 0.006559, 0.3834, 0.2434, 0.3688, 0.5063, 0.1312, 0.5062, 0.1315, 0.5, 0.3685, 0.5, 0.375, 0.4935, 0.375, 0.2565, 0.3834, 0.2566, 0.3834, 0.4934, 0.6166, 0.5075, 0.3834, 0.5066, 0.384, 0.5, 0.6173, 0.5, 0.6173, 0.5, 0.384, 0.5, 0.3834, 0.4934, 0.6166, 0.4925, 0.3834, 0.9934, 0.6166, 0.9925, 0.6173, 1.0, 0.384, 1.0, 0.384, 0.0, 0.6173, 0.0, 0.6166, 0.007532, 0.3834, 0.006559, 0.6166, 0.7575, 0.3834, 0.7566, 0.384, 0.75, 0.6173, 0.75, 0.6173, 0.75, 0.384, 0.75, 0.3834, 0.7434, 0.6166, 0.7425, 0.6166, 0.2575, 0.3834, 0.2566, 0.384, 0.25, 0.6173, 0.25, 0.6173, 0.25, 0.384, 0.25, 0.3834, 0.2434, 0.6166, 0.2425, 0.6329, 0.7421, 0.8671, 0.7421, 0.8674, 0.75, 0.6326, 0.75, 0.625, 0.7576, 0.625, 0.9924, 0.6166, 0.9925, 0.6166, 0.7575, 0.6329, 0.5079, 0.6329, 0.7421, 0.625, 0.7424, 0.625, 0.5076, 0.625, 0.5076, 0.625, 0.7424, 0.6166, 0.7425, 0.6166, 0.5075, 0.1312, 0.7437, 0.3688, 0.7437, 0.3685, 0.75, 0.1315, 0.75, 0.375, 0.9935, 0.375, 0.7565, 0.3834, 0.7566, 0.3834, 0.9934, 0.8671, 0.7421, 0.8671, 0.5079, 0.875, 0.5076, 0.875, 0.7424, 0.625, 0.007584, 0.625, 0.2424, 0.6166, 0.2425, 0.6166, 0.007532, 0.8671, 0.5079, 0.6329, 0.5079, 0.6326, 0.5, 0.8674, 0.5, 0.625, 0.2576, 0.625, 0.4924, 0.6166, 0.4925, 0.6166, 0.2575, 0.3688, 0.7437, 0.3688, 0.5063, 0.375, 0.5065, 0.375, 0.7435, 0.375, 0.7435, 0.375, 0.5065, 0.3834, 0.5066, 0.3834, 0.7434, 0.3834, 0.2566, 0.6166, 0.2575, 0.6166, 0.4925, 0.3834, 0.4934, 0.1312, 0.5062, 0.3688, 0.5063, 0.3688, 0.7437, 0.1312, 0.7437, 0.3834, 0.006559, 0.6166, 0.007532, 0.6166, 0.2425, 0.3834, 0.2434, 0.3834, 0.7566, 0.6166, 0.7575, 0.6166, 0.9925, 0.3834, 0.9934, 0.6329, 0.5079, 0.8671, 0.5079, 0.8671, 0.7421, 0.6329, 0.7421, 0.3834, 0.5066, 0.6166, 0.5075, 0.6166, 0.7425, 0.3834, 0.7434, 0.6166, 0.4925, 0.625, 0.4924, 0.6241, 0.5, 0.6173, 0.5, 0.6329, 0.5079, 0.625, 0.5076, 0.6241, 0.5, 0.6326, 0.5, 0.6166, 0.5075, 0.6173, 0.5, 0.6241, 0.5, 0.625, 0.5076, 0.3834, 0.5066, 0.375, 0.5065, 0.3755, 0.501, 0.384, 0.5, 0.6166, 0.7425, 0.625, 0.7424, 0.6251, 0.749, 0.6173, 0.75, 0.6329, 0.7421, 0.6326, 0.75, 0.6251, 0.749, 0.625, 0.7424, 0.6166, 0.7575, 0.6173, 0.75, 0.6251, 0.749, 0.625, 0.7576, 0.3834, 0.7434, 0.384, 0.75, 0.3765, 0.75, 0.375, 0.7435, 0.6166, 0.2575, 0.6173, 0.25, 0.6224, 0.25, 0.625, 0.2576, 0.6166, 0.2425, 0.625, 0.2424, 0.625, 0.2471, 0.6173, 0.25, 0.8671, 0.5079, 0.8674, 0.5, 0.8721, 0.5, 0.875, 0.5076, 0.3834, 0.2434, 0.384, 0.25, 0.3795, 0.25, 0.375, 0.2435, 0.3834, 0.2566, 0.375, 0.2565, 0.375, 0.253, 0.384, 0.25, 0.1312, 0.5062, 0.125, 0.5065, 0.125, 0.503, 0.1315, 0.5, 0.6166, 0.007532, 0.6173, 0.0, 0.6224, 0.0, 0.625, 0.007584, 0.6166, 0.9925, 0.625, 0.9924, 0.625, 0.9971, 0.6173, 1.0, 0.8671, 0.7421, 0.875, 0.7424, 0.875, 0.7471, 0.8674, 0.75, 0.1312, 0.7437, 0.1315, 0.75, 0.128, 0.75, 0.125, 0.7435, 0.3834, 0.9934, 0.384, 1.0, 0.3795, 1.0, 0.375, 0.9935, 0.3834, 0.006559, 0.375, 0.00653, 0.375, 0.003016, 0.384, 0.0, 0.1312, 0.5062, 0.1312, 0.7437, 0.125, 0.7435, 0.125, 0.5065, 0.375, 0.2435, 0.375, 0.00653, 0.3834, 0.006559, 0.3834, 0.2434, 0.3688, 0.5063, 0.1312, 0.5062, 0.1315, 0.5, 0.3685, 0.5, 0.375, 0.4935, 0.375, 0.2565, 0.3834, 0.2566, 0.3834, 0.4934, 0.6166, 0.5075, 0.3834, 0.5066, 0.384, 0.5, 0.6173, 0.5, 0.6173, 0.5, 0.384, 0.5, 0.3834, 0.4934, 0.6166, 0.4925, 0.3834, 0.9934, 0.6166, 0.9925, 0.6173, 1.0, 0.384, 1.0, 0.384, 0.0, 0.6173, 0.0, 0.6166, 0.007532, 0.3834, 0.006559, 0.6166, 0.7575, 0.3834, 0.7566, 0.384, 0.75, 0.6173, 0.75, 0.6173, 0.75, 0.384, 0.75, 0.3834, 0.7434, 0.6166, 0.7425, 0.6166, 0.2575, 0.3834, 0.2566, 0.384, 0.25, 0.6173, 0.25, 0.6173, 0.25, 0.384, 0.25, 0.3834, 0.2434, 0.6166, 0.2425, 0.6329, 0.7421, 0.8671, 0.7421, 0.8674, 0.75, 0.6326, 0.75, 0.625, 0.7576, 0.625, 0.9924, 0.6166, 0.9925, 0.6166, 0.7575, 0.6329, 0.5079, 0.6329, 0.7421, 0.625, 0.7424, 0.625, 0.5076, 0.625, 0.5076, 0.625, 0.7424, 0.6166, 0.7425, 0.6166, 0.5075, 0.1312, 0.7437, 0.3688, 0.7437, 0.3685, 0.75, 0.1315, 0.75, 0.375, 0.9935, 0.375, 0.7565, 0.3834, 0.7566, 0.3834, 0.9934, 0.8671, 0.7421, 0.8671, 0.5079, 0.875, 0.5076, 0.875, 0.7424, 0.625, 0.007584, 0.625, 0.2424, 0.6166, 0.2425, 0.6166, 0.007532, 0.8671, 0.5079, 0.6329, 0.5079, 0.6326, 0.5, 0.8674, 0.5, 0.625, 0.2576, 0.625, 0.4924, 0.6166, 0.4925, 0.6166, 0.2575, 0.375, 0.7435, 0.375, 0.5065, 0.3834, 0.5066, 0.3834, 0.7434, 0.3834, 0.2566, 0.6166, 0.2575, 0.6166, 0.4925, 0.3834, 0.4934, 0.1312, 0.5062, 0.3688, 0.5063, 0.3688, 0.7437, 0.1312, 0.7437, 0.3834, 0.006559, 0.6166, 0.007532, 0.6166, 0.2425, 0.3834, 0.2434, 0.3834, 0.7566, 0.6166, 0.7575, 0.6166, 0.9925, 0.3834, 0.9934, 0.6329, 0.5079, 0.8671, 0.5079, 0.8671, 0.7421, 0.6329, 0.7421, 0.3834, 0.5066, 0.6166, 0.5075, 0.6166, 0.7425, 0.3834, 0.7434, 0.6166, 0.4925, 0.625, 0.4924, 0.6241, 0.5, 0.6173, 0.5, 0.6329, 0.5079, 0.625, 0.5076, 0.6241, 0.5, 0.6326, 0.5, 0.6166, 0.5075, 0.6173, 0.5, 0.6241, 0.5, 0.625, 0.5076, 0.3688, 0.5063, 0.3685, 0.5, 0.3755, 0.501, 0.375, 0.5065, 0.3834, 0.4934, 0.384, 0.5, 0.3755, 0.501, 0.375, 0.4935, 0.3834, 0.5066, 0.375, 0.5065, 0.3755, 0.501, 0.384, 0.5, 0.6166, 0.7425, 0.625, 0.7424, 0.6251, 0.749, 0.6173, 0.75, 0.6329, 0.7421, 0.6326, 0.75, 0.6251, 0.749, 0.625, 0.7424, 0.6166, 0.7575, 0.6173, 0.75, 0.6251, 0.749, 0.625, 0.7576, 0.3834, 0.7434, 0.384, 0.75, 0.3765, 0.75, 0.375, 0.7435, 0.3834, 0.7566, 0.375, 0.7565, 0.3765, 0.75, 0.384, 0.75, 0.3688, 0.7437, 0.375, 0.7435, 0.3765, 0.75, 0.3685, 0.75, 0.6166, 0.2575, 0.6173, 0.25, 0.6224, 0.25, 0.625, 0.2576, 0.6166, 0.2425, 0.625, 0.2424, 0.625, 0.2471, 0.6173, 0.25, 0.8671, 0.5079, 0.8674, 0.5, 0.8721, 0.5, 0.875, 0.5076, 0.3834, 0.2434, 0.384, 0.25, 0.3795, 0.25, 0.375, 0.2435, 0.3834, 0.2566, 0.375, 0.2565, 0.375, 0.253, 0.384, 0.25, 0.1312, 0.5062, 0.125, 0.5065, 0.125, 0.503, 0.1315, 0.5, 0.6166, 0.007532, 0.6173, 0.0, 0.6224, 0.0, 0.625, 0.007584, 0.6166, 0.9925, 0.625, 0.9924, 0.625, 0.9971, 0.6173, 1.0, 0.8671, 0.7421, 0.875, 0.7424, 0.875, 0.7471, 0.8674, 0.75, 0.1312, 0.7437, 0.1315, 0.75, 0.128, 0.75, 0.125, 0.7435, 0.3834, 0.9934, 0.384, 1.0, 0.3795, 1.0, 0.375, 0.9935, 0.3834, 0.006559, 0.375, 0.00653, 0.375, 0.003016, 0.384, 0.0, 0.1312, 0.5062, 0.1312, 0.7437, 0.125, 0.7435, 0.125, 0.5065, 0.3688, 0.5063, 0.1312, 0.5062, 0.1315, 0.5, 0.3685, 0.5, 0.375, 0.4935, 0.375, 0.2565, 0.3834, 0.2566, 0.3834, 0.4934, 0.6166, 0.5075, 0.3834, 0.5066, 0.384, 0.5, 0.6173, 0.5, 0.6173, 0.5, 0.384, 0.5, 0.3834, 0.4934, 0.6166, 0.4925, 0.3834, 0.9934, 0.6166, 0.9925, 0.6173, 1.0, 0.384, 1.0, 0.384, 0.0, 0.6173, 0.0, 0.6166, 0.007532, 0.3834, 0.006559, 0.6166, 0.7575, 0.3834, 0.7566, 0.384, 0.75, 0.6173, 0.75, 0.6173, 0.75, 0.384, 0.75, 0.3834, 0.7434, 0.6166, 0.7425, 0.6166, 0.2575, 0.3834, 0.2566, 0.384, 0.25, 0.6173, 0.25, 0.6173, 0.25, 0.384, 0.25, 0.3834, 0.2434, 0.6166, 0.2425, 0.6329, 0.7421, 0.8671, 0.7421, 0.8674, 0.75, 0.6326, 0.75, 0.625, 0.7576, 0.625, 0.9924, 0.6166, 0.9925, 0.6166, 0.7575, 0.6329, 0.5079, 0.6329, 0.7421, 0.625, 0.7424, 0.625, 0.5076, 0.625, 0.5076, 0.625, 0.7424, 0.6166, 0.7425, 0.6166, 0.5075, 0.1312, 0.7437, 0.3688, 0.7437, 0.3685, 0.75, 0.1315, 0.75, 0.375, 0.9935, 0.375, 0.7565, 0.3834, 0.7566, 0.3834, 0.9934, 0.8671, 0.7421, 0.8671, 0.5079, 0.875, 0.5076, 0.875, 0.7424, 0.625, 0.007584, 0.625, 0.2424, 0.6166, 0.2425, 0.6166, 0.007532, 0.8671, 0.5079, 0.6329, 0.5079, 0.6326, 0.5, 0.8674, 0.5, 0.625, 0.2576, 0.625, 0.4924, 0.6166, 0.4925, 0.6166, 0.2575, 0.3688, 0.7437, 0.3688, 0.5063, 0.375, 0.5065, 0.375, 0.7435, 0.375, 0.7435, 0.375, 0.5065, 0.3834, 0.5066, 0.3834, 0.7434, 0.3834, 0.2566, 0.6166, 0.2575, 0.6166, 0.4925, 0.3834, 0.4934, 0.1312, 0.5062, 0.3688, 0.5063, 0.3688, 0.7437, 0.1312, 0.7437, 0.3834, 0.006559, 0.6166, 0.007532, 0.6166, 0.2425, 0.3834, 0.2434, 0.3834, 0.7566, 0.6166, 0.7575, 0.6166, 0.9925, 0.3834, 0.9934, 0.6329, 0.5079, 0.8671, 0.5079, 0.8671, 0.7421, 0.6329, 0.7421, 0.3834, 0.5066, 0.6166, 0.5075, 0.6166, 0.7425, 0.3834, 0.7434, 0.6166, 0.4925, 0.625, 0.4924, 0.6241, 0.5, 0.6173, 0.5, 0.6329, 0.5079, 0.625, 0.5076, 0.6241, 0.5, 0.6326, 0.5, 0.6166, 0.5075, 0.6173, 0.5, 0.6241, 0.5, 0.625, 0.5076, 0.3688, 0.5063, 0.3685, 0.5, 0.3755, 0.501, 0.375, 0.5065, 0.3834, 0.4934, 0.384, 0.5, 0.3755, 0.501, 0.375, 0.4935, 0.3834, 0.5066, 0.375, 0.5065, 0.3755, 0.501, 0.384, 0.5, 0.6166, 0.7425, 0.625, 0.7424, 0.6251, 0.749, 0.6173, 0.75, 0.6329, 0.7421, 0.6326, 0.75, 0.6251, 0.749, 0.625, 0.7424, 0.6166, 0.7575, 0.6173, 0.75, 0.6251, 0.749, 0.625, 0.7576, 0.3834, 0.7434, 0.384, 0.75, 0.3765, 0.75, 0.375, 0.7435, 0.3834, 0.7566, 0.375, 0.7565, 0.3765, 0.75, 0.384, 0.75, 0.3688, 0.7437, 0.375, 0.7435, 0.3765, 0.75, 0.3685, 0.75, 0.6166, 0.2575, 0.6173, 0.25, 0.6224, 0.25, 0.625, 0.2576, 0.6166, 0.2425, 0.625, 0.2424, 0.625, 0.2471, 0.6173, 0.25, 0.8671, 0.5079, 0.8674, 0.5, 0.8721, 0.5, 0.875, 0.5076, 0.3834, 0.2434, 0.384, 0.25, 0.3795, 0.25, 0.375, 0.2435, 0.6166, 0.007532, 0.6173, 0.0, 0.6224, 0.0, 0.625, 0.007584, 0.6166, 0.9925, 0.625, 0.9924, 0.625, 0.9971, 0.6173, 1.0, 0.8671, 0.7421, 0.875, 0.7424, 0.875, 0.7471, 0.8674, 0.75, 0.3834, 0.006559, 0.375, 0.00653, 0.375, 0.003016, 0.384, 0.0, 0.375, 0.2435, 0.375, 0.00653, 0.3834, 0.006559, 0.3834, 0.2434, 0.3688, 0.5063, 0.1312, 0.5062, 0.1315, 0.5, 0.3685, 0.5, 0.375, 0.4935, 0.375, 0.2565, 0.3834, 0.2566, 0.3834, 0.4934, 0.6166, 0.5075, 0.3834, 0.5066, 0.384, 0.5, 0.6173, 0.5, 0.6173, 0.5, 0.384, 0.5, 0.3834, 0.4934, 0.6166, 0.4925, 0.3834, 0.9934, 0.6166, 0.9925, 0.6173, 1.0, 0.384, 1.0, 0.384, 0.0, 0.6173, 0.0, 0.6166, 0.007532, 0.3834, 0.006559, 0.6166, 0.7575, 0.3834, 0.7566, 0.384, 0.75, 0.6173, 0.75, 0.6173, 0.75, 0.384, 0.75, 0.3834, 0.7434, 0.6166, 0.7425, 0.6166, 0.2575, 0.3834, 0.2566, 0.384, 0.25, 0.6173, 0.25, 0.6173, 0.25, 0.384, 0.25, 0.3834, 0.2434, 0.6166, 0.2425, 0.6329, 0.7421, 0.8671, 0.7421, 0.8674, 0.75, 0.6326, 0.75, 0.625, 0.7576, 0.625, 0.9924, 0.6166, 0.9925, 0.6166, 0.7575, 0.6329, 0.5079, 0.6329, 0.7421, 0.625, 0.7424, 0.625, 0.5076, 0.625, 0.5076, 0.625, 0.7424, 0.6166, 0.7425, 0.6166, 0.5075, 0.1312, 0.7437, 0.3688, 0.7437, 0.3685, 0.75, 0.1315, 0.75, 0.375, 0.9935, 0.375, 0.7565, 0.3834, 0.7566, 0.3834, 0.9934, 0.8671, 0.7421, 0.8671, 0.5079, 0.875, 0.5076, 0.875, 0.7424, 0.625, 0.007584, 0.625, 0.2424, 0.6166, 0.2425, 0.6166, 0.007532, 0.8671, 0.5079, 0.6329, 0.5079, 0.6326, 0.5, 0.8674, 0.5, 0.625, 0.2576, 0.625, 0.4924, 0.6166, 0.4925, 0.6166, 0.2575, 0.3688, 0.7437, 0.3688, 0.5063, 0.375, 0.5065, 0.375, 0.7435, 0.375, 0.7435, 0.375, 0.5065, 0.3834, 0.5066, 0.3834, 0.7434, 0.3834, 0.2566, 0.6166, 0.2575, 0.6166, 0.4925, 0.3834, 0.4934, 0.1312, 0.5062, 0.3688, 0.5063, 0.3688, 0.7437, 0.1312, 0.7437, 0.3834, 0.006559, 0.6166, 0.007532, 0.6166, 0.2425, 0.3834, 0.2434, 0.3834, 0.7566, 0.6166, 0.7575, 0.6166, 0.9925, 0.3834, 0.9934, 0.6329, 0.5079, 0.8671, 0.5079, 0.8671, 0.7421, 0.6329, 0.7421, 0.3834, 0.5066, 0.6166, 0.5075, 0.6166, 0.7425, 0.3834, 0.7434, 0.6166, 0.4925, 0.625, 0.4924, 0.6241, 0.5, 0.6173, 0.5, 0.6329, 0.5079, 0.625, 0.5076, 0.6241, 0.5, 0.6326, 0.5, 0.6166, 0.5075, 0.6173, 0.5, 0.6241, 0.5, 0.625, 0.5076, 0.3688, 0.5063, 0.3685, 0.5, 0.3755, 0.501, 0.375, 0.5065, 0.3834, 0.4934, 0.384, 0.5, 0.3755, 0.501, 0.375, 0.4935, 0.3834, 0.5066, 0.375, 0.5065, 0.3755, 0.501, 0.384, 0.5, 0.6166, 0.7425, 0.625, 0.7424, 0.6251, 0.749, 0.6173, 0.75, 0.6329, 0.7421, 0.6326, 0.75, 0.6251, 0.749, 0.625, 0.7424, 0.6166, 0.7575, 0.6173, 0.75, 0.6251, 0.749, 0.625, 0.7576, 0.3834, 0.7434, 0.384, 0.75, 0.3765, 0.75, 0.375, 0.7435, 0.3834, 0.7566, 0.375, 0.7565, 0.3765, 0.75, 0.384, 0.75, 0.3688, 0.7437, 0.375, 0.7435, 0.3765, 0.75, 0.3685, 0.75, 0.6166, 0.2575, 0.6173, 0.25, 0.6224, 0.25, 0.625, 0.2576, 0.6166, 0.2425, 0.625, 0.2424, 0.625, 0.2471, 0.6173, 0.25, 0.8671, 0.5079, 0.8674, 0.5, 0.8721, 0.5, 0.875, 0.5076, 0.3834, 0.2434, 0.384, 0.25, 0.3795, 0.25, 0.375, 0.2435, 0.6166, 0.007532, 0.6173, 0.0, 0.6224, 0.0, 0.625, 0.007584, 0.6166, 0.9925, 0.625, 0.9924, 0.625, 0.9971, 0.6173, 1.0, 0.8671, 0.7421, 0.875, 0.7424, 0.875, 0.7471, 0.8674, 0.75, 0.3834, 0.006559, 0.375, 0.00653, 0.375, 0.003016, 0.384, 0.0, 0.375, 0.2435, 0.375, 0.00653, 0.3834, 0.006559, 0.3834, 0.2434, 0.3688, 0.5063, 0.1312, 0.5062, 0.1315, 0.5, 0.3685, 0.5, 0.375, 0.4935, 0.375, 0.2565, 0.3834, 0.2566, 0.3834, 0.4934, 0.6166, 0.5075, 0.3834, 0.5066, 0.384, 0.5, 0.6173, 0.5, 0.6173, 0.5, 0.384, 0.5, 0.3834, 0.4934, 0.6166, 0.4925, 0.3834, 0.9934, 0.6166, 0.9925, 0.6173, 1.0, 0.384, 1.0, 0.384, 0.0, 0.6173, 0.0, 0.6166, 0.007532, 0.3834, 0.006559, 0.6166, 0.7575, 0.3834, 0.7566, 0.384, 0.75, 0.6173, 0.75, 0.6173, 0.75, 0.384, 0.75, 0.3834, 0.7434, 0.6166, 0.7425, 0.6166, 0.2575, 0.3834, 0.2566, 0.384, 0.25, 0.6173, 0.25, 0.6173, 0.25, 0.384, 0.25, 0.3834, 0.2434, 0.6166, 0.2425, 0.6329, 0.7421, 0.8671, 0.7421, 0.8674, 0.75, 0.6326, 0.75, 0.625, 0.7576, 0.625, 0.9924, 0.6166, 0.9925, 0.6166, 0.7575, 0.6329, 0.5079, 0.6329, 0.7421, 0.625, 0.7424, 0.625, 0.5076, 0.625, 0.5076, 0.625, 0.7424, 0.6166, 0.7425, 0.6166, 0.5075, 0.1312, 0.7437, 0.3688, 0.7437, 0.3685, 0.75, 0.1315, 0.75, 0.375, 0.9935, 0.375, 0.7565, 0.3834, 0.7566, 0.3834, 0.9934, 0.8671, 0.7421, 0.8671, 0.5079, 0.875, 0.5076, 0.875, 0.7424, 0.625, 0.007584, 0.625, 0.2424, 0.6166, 0.2425, 0.6166, 0.007532, 0.8671, 0.5079, 0.6329, 0.5079, 0.6326, 0.5, 0.8674, 0.5, 0.625, 0.2576, 0.625, 0.4924, 0.6166, 0.4925, 0.6166, 0.2575, 0.3688, 0.7437, 0.3688, 0.5063, 0.375, 0.5065, 0.375, 0.7435, 0.375, 0.7435, 0.375, 0.5065, 0.3834, 0.5066, 0.3834, 0.7434, 0.3834, 0.2566, 0.6166, 0.2575, 0.6166, 0.4925, 0.3834, 0.4934, 0.1312, 0.5062, 0.3688, 0.5063, 0.3688, 0.7437, 0.1312, 0.7437, 0.3834, 0.006559, 0.6166, 0.007532, 0.6166, 0.2425, 0.3834, 0.2434, 0.3834, 0.7566, 0.6166, 0.7575, 0.6166, 0.9925, 0.3834, 0.9934, 0.6329, 0.5079, 0.8671, 0.5079, 0.8671, 0.7421, 0.6329, 0.7421, 0.3834, 0.5066, 0.6166, 0.5075, 0.6166, 0.7425, 0.3834, 0.7434, 0.6166, 0.4925, 0.625, 0.4924, 0.6241, 0.5, 0.6173, 0.5, 0.6329, 0.5079, 0.625, 0.5076, 0.6241, 0.5, 0.6326, 0.5, 0.6166, 0.5075, 0.6173, 0.5, 0.6241, 0.5, 0.625, 0.5076, 0.3688, 0.5063, 0.3685, 0.5, 0.3755, 0.501, 0.375, 0.5065, 0.3834, 0.4934, 0.384, 0.5, 0.3755, 0.501, 0.375, 0.4935, 0.3834, 0.5066, 0.375, 0.5065, 0.3755, 0.501, 0.384, 0.5, 0.6166, 0.7425, 0.625, 0.7424, 0.6251, 0.749, 0.6173, 0.75, 0.6329, 0.7421, 0.6326, 0.75, 0.6251, 0.749, 0.625, 0.7424, 0.6166, 0.7575, 0.6173, 0.75, 0.6251, 0.749, 0.625, 0.7576, 0.3834, 0.7434, 0.384, 0.75, 0.3765, 0.75, 0.375, 0.7435, 0.3834, 0.7566, 0.375, 0.7565, 0.3765, 0.75, 0.384, 0.75, 0.3688, 0.7437, 0.375, 0.7435, 0.3765, 0.75, 0.3685, 0.75, 0.6166, 0.2575, 0.6173, 0.25, 0.6224, 0.25, 0.625, 0.2576, 0.6166, 0.2425, 0.625, 0.2424, 0.625, 0.2471, 0.6173, 0.25, 0.8671, 0.5079, 0.8674, 0.5, 0.8721, 0.5, 0.875, 0.5076, 0.3834, 0.2434, 0.384, 0.25, 0.3795, 0.25, 0.375, 0.2435, 0.6166, 0.007532, 0.6173, 0.0, 0.6224, 0.0, 0.625, 0.007584, 0.6166, 0.9925, 0.625, 0.9924, 0.625, 0.9971, 0.6173, 1.0, 0.8671, 0.7421, 0.875, 0.7424, 0.875, 0.7471, 0.8674, 0.75, 0.3834, 0.006559, 0.375, 0.00653, 0.375, 0.003016, 0.384, 0.0, 0.375, 0.2435, 0.375, 0.00653, 0.3834, 0.006559, 0.3834, 0.2434, 0.3688, 0.5063, 0.1312, 0.5062, 0.1315, 0.5, 0.3685, 0.5, 0.375, 0.4935, 0.375, 0.2565, 0.3834, 0.2566, 0.3834, 0.4934, 0.6166, 0.5075, 0.3834, 0.5066, 0.384, 0.5, 0.6173, 0.5, 0.6173, 0.5, 0.384, 0.5, 0.3834, 0.4934, 0.6166, 0.4925, 0.3834, 0.9934, 0.6166, 0.9925, 0.6173, 1.0, 0.384, 1.0, 0.384, 0.0, 0.6173, 0.0, 0.6166, 0.007532, 0.3834, 0.006559, 0.6166, 0.7575, 0.3834, 0.7566, 0.384, 0.75, 0.6173, 0.75, 0.6173, 0.75, 0.384, 0.75, 0.3834, 0.7434, 0.6166, 0.7425, 0.6166, 0.2575, 0.3834, 0.2566, 0.384, 0.25, 0.6173, 0.25, 0.6173, 0.25, 0.384, 0.25, 0.3834, 0.2434, 0.6166, 0.2425, 0.6329, 0.7421, 0.8671, 0.7421, 0.8674, 0.75, 0.6326, 0.75, 0.625, 0.7576, 0.625, 0.9924, 0.6166, 0.9925, 0.6166, 0.7575, 0.6329, 0.5079, 0.6329, 0.7421, 0.625, 0.7424, 0.625, 0.5076, 0.625, 0.5076, 0.625, 0.7424, 0.6166, 0.7425, 0.6166, 0.5075, 0.1312, 0.7437, 0.3688, 0.7437, 0.3685, 0.75, 0.1315, 0.75, 0.375, 0.9935, 0.375, 0.7565, 0.3834, 0.7566, 0.3834, 0.9934, 0.8671, 0.7421, 0.8671, 0.5079, 0.875, 0.5076, 0.875, 0.7424, 0.625, 0.007584, 0.625, 0.2424, 0.6166, 0.2425, 0.6166, 0.007532, 0.8671, 0.5079, 0.6329, 0.5079, 0.6326, 0.5, 0.8674, 0.5, 0.625, 0.2576, 0.625, 0.4924, 0.6166, 0.4925, 0.6166, 0.2575, 0.3688, 0.7437, 0.3688, 0.5063, 0.375, 0.5065, 0.375, 0.7435, 0.3834, 0.2566, 0.6166, 0.2575, 0.6166, 0.4925, 0.3834, 0.4934, 0.1312, 0.5062, 0.3688, 0.5063, 0.3688, 0.7437, 0.1312, 0.7437, 0.3834, 0.006559, 0.6166, 0.007532, 0.6166, 0.2425, 0.3834, 0.2434, 0.3834, 0.7566, 0.6166, 0.7575, 0.6166, 0.9925, 0.3834, 0.9934, 0.6329, 0.5079, 0.8671, 0.5079, 0.8671, 0.7421, 0.6329, 0.7421, 0.3834, 0.5066, 0.6166, 0.5075, 0.6166, 0.7425, 0.3834, 0.7434, 0.6166, 0.4925, 0.625, 0.4924, 0.6241, 0.5, 0.6173, 0.5, 0.6329, 0.5079, 0.625, 0.5076, 0.6241, 0.5, 0.6326, 0.5, 0.6166, 0.5075, 0.6173, 0.5, 0.6241, 0.5, 0.625, 0.5076, 0.3688, 0.5063, 0.3685, 0.5, 0.3755, 0.501, 0.375, 0.5065, 0.3834, 0.4934, 0.384, 0.5, 0.3755, 0.501, 0.375, 0.4935, 0.3834, 0.5066, 0.375, 0.5065, 0.3755, 0.501, 0.384, 0.5, 0.6166, 0.7425, 0.625, 0.7424, 0.6251, 0.749, 0.6173, 0.75, 0.6329, 0.7421, 0.6326, 0.75, 0.6251, 0.749, 0.625, 0.7424, 0.6166, 0.7575, 0.6173, 0.75, 0.6251, 0.749, 0.625, 0.7576, 0.3834, 0.7434, 0.384, 0.75, 0.3765, 0.75, 0.375, 0.7435, 0.3834, 0.7566, 0.375, 0.7565, 0.3765, 0.75, 0.384, 0.75, 0.3688, 0.7437, 0.375, 0.7435, 0.3765, 0.75, 0.3685, 0.75, 0.6166, 0.2575, 0.6173, 0.25, 0.6224, 0.25, 0.625, 0.2576, 0.6166, 0.2425, 0.625, 0.2424, 0.625, 0.2471, 0.6173, 0.25, 0.8671, 0.5079, 0.8674, 0.5, 0.8721, 0.5, 0.875, 0.5076, 0.3834, 0.2434, 0.384, 0.25, 0.3795, 0.25, 0.375, 0.2435, 0.1312, 0.5062, 0.125, 0.5065, 0.125, 0.503, 0.1315, 0.5, 0.6166, 0.007532, 0.6173, 0.0, 0.6224, 0.0, 0.625, 0.007584, 0.6166, 0.9925, 0.625, 0.9924, 0.625, 0.9971, 0.6173, 1.0, 0.8671, 0.7421, 0.875, 0.7424, 0.875, 0.7471, 0.8674, 0.75, 0.1312, 0.7437, 0.1315, 0.75, 0.128, 0.75, 0.125, 0.7435, 0.3834, 0.9934, 0.384, 1.0, 0.3795, 1.0, 0.375, 0.9935, 0.3834, 0.006559, 0.375, 0.00653, 0.375, 0.003016, 0.384, 0.0, 0.1312, 0.5062, 0.1312, 0.7437, 0.125, 0.7435, 0.125, 0.5065, 0.375, 0.2435, 0.375, 0.00653, 0.3834, 0.006559, 0.3834, 0.2434, 0.3688, 0.5063, 0.1312, 0.5062, 0.1315, 0.5, 0.3685, 0.5, 0.375, 0.4935, 0.375, 0.2565, 0.3834, 0.2566, 0.3834, 0.4934, 0.6166, 0.5075, 0.3834, 0.5066, 0.384, 0.5, 0.6173, 0.5, 0.6173, 0.5, 0.384, 0.5, 0.3834, 0.4934, 0.6166, 0.4925, 0.3834, 0.9934, 0.6166, 0.9925, 0.6173, 1.0, 0.384, 1.0, 0.384, 0.0, 0.6173, 0.0, 0.6166, 0.007532, 0.3834, 0.006559, 0.6166, 0.7575, 0.3834, 0.7566, 0.384, 0.75, 0.6173, 0.75, 0.6173, 0.75, 0.384, 0.75, 0.3834, 0.7434, 0.6166, 0.7425, 0.6166, 0.2575, 0.3834, 0.2566, 0.384, 0.25, 0.6173, 0.25, 0.6173, 0.25, 0.384, 0.25, 0.3834, 0.2434, 0.6166, 0.2425, 0.6329, 0.7421, 0.8671, 0.7421, 0.8674, 0.75, 0.6326, 0.75, 0.625, 0.7576, 0.625, 0.9924, 0.6166, 0.9925, 0.6166, 0.7575, 0.6329, 0.5079, 0.6329, 0.7421, 0.625, 0.7424, 0.625, 0.5076, 0.625, 0.5076, 0.625, 0.7424, 0.6166, 0.7425, 0.6166, 0.5075, 0.1312, 0.7437, 0.3688, 0.7437, 0.3685, 0.75, 0.1315, 0.75, 0.375, 0.9935, 0.375, 0.7565, 0.3834, 0.7566, 0.3834, 0.9934, 0.8671, 0.7421, 0.8671, 0.5079, 0.875, 0.5076, 0.875, 0.7424, 0.625, 0.007584, 0.625, 0.2424, 0.6166, 0.2425, 0.6166, 0.007532, 0.8671, 0.5079, 0.6329, 0.5079, 0.6326, 0.5, 0.8674, 0.5, 0.625, 0.2576, 0.625, 0.4924, 0.6166, 0.4925, 0.6166, 0.2575, 0.3688, 0.7437, 0.3688, 0.5063, 0.375, 0.5065, 0.375, 0.7435, 0.375, 0.7435, 0.375, 0.5065, 0.3834, 0.5066, 0.3834, 0.7434, 0.3834, 0.2566, 0.6166, 0.2575, 0.6166, 0.4925, 0.3834, 0.4934, 0.1312, 0.5062, 0.3688, 0.5063, 0.3688, 0.7437, 0.1312, 0.7437, 0.3834, 0.006559, 0.6166, 0.007532, 0.6166, 0.2425, 0.3834, 0.2434, 0.3834, 0.7566, 0.6166, 0.7575, 0.6166, 0.9925, 0.3834, 0.9934, 0.6329, 0.5079, 0.8671, 0.5079, 0.8671, 0.7421, 0.6329, 0.7421, 0.3834, 0.5066, 0.6166, 0.5075, 0.6166, 0.7425, 0.3834, 0.7434, 0.6166, 0.4925, 0.625, 0.4924, 0.6241, 0.5, 0.6173, 0.5, 0.6329, 0.5079, 0.625, 0.5076, 0.6241, 0.5, 0.6326, 0.5, 0.6166, 0.5075, 0.6173, 0.5, 0.6241, 0.5, 0.625, 0.5076, 0.3834, 0.4934, 0.384, 0.5, 0.3755, 0.501, 0.375, 0.4935, 0.3834, 0.5066, 0.375, 0.5065, 0.3755, 0.501, 0.384, 0.5, 0.6166, 0.7425, 0.625, 0.7424, 0.6251, 0.749, 0.6173, 0.75, 0.6329, 0.7421, 0.6326, 0.75, 0.6251, 0.749, 0.625, 0.7424, 0.6166, 0.7575, 0.6173, 0.75, 0.6251, 0.749, 0.625, 0.7576, 0.3834, 0.7434, 0.384, 0.75, 0.3765, 0.75, 0.375, 0.7435, 0.6166, 0.2575, 0.6173, 0.25, 0.6224, 0.25, 0.625, 0.2576, 0.6166, 0.2425, 0.625, 0.2424, 0.625, 0.2471, 0.6173, 0.25, 0.8671, 0.5079, 0.8674, 0.5, 0.8721, 0.5, 0.875, 0.5076, 0.3834, 0.2434, 0.384, 0.25, 0.3795, 0.25, 0.375, 0.2435, 0.3834, 0.2566, 0.375, 0.2565, 0.375, 0.253, 0.384, 0.25, 0.1312, 0.5062, 0.125, 0.5065, 0.125, 0.503, 0.1315, 0.5, 0.6166, 0.007532, 0.6173, 0.0, 0.6224, 0.0, 0.625, 0.007584, 0.6166, 0.9925, 0.625, 0.9924, 0.625, 0.9971, 0.6173, 1.0, 0.8671, 0.7421, 0.875, 0.7424, 0.875, 0.7471, 0.8674, 0.75, 0.1312, 0.7437, 0.1315, 0.75, 0.128, 0.75, 0.125, 0.7435, 0.3834, 0.9934, 0.384, 1.0, 0.3795, 1.0, 0.375, 0.9935, 0.3834, 0.006559, 0.375, 0.00653, 0.375, 0.003016, 0.384, 0.0, 0.1312, 0.5062, 0.1312, 0.7437, 0.125, 0.7435, 0.125, 0.5065, 0.375, 0.2435, 0.375, 0.00653, 0.3834, 0.006559, 0.3834, 0.2434, 0.3688, 0.5063, 0.1312, 0.5062, 0.1315, 0.5, 0.3685, 0.5, 0.375, 0.4935, 0.375, 0.2565, 0.3834, 0.2566, 0.3834, 0.4934, 0.6166, 0.5075, 0.3834, 0.5066, 0.384, 0.5, 0.6173, 0.5, 0.6173, 0.5, 0.384, 0.5, 0.3834, 0.4934, 0.6166, 0.4925, 0.3834, 0.9934, 0.6166, 0.9925, 0.6173, 1.0, 0.384, 1.0, 0.384, 0.0, 0.6173, 0.0, 0.6166, 0.007532, 0.3834, 0.006559, 0.6166, 0.7575, 0.3834, 0.7566, 0.384, 0.75, 0.6173, 0.75, 0.6173, 0.75, 0.384, 0.75, 0.3834, 0.7434, 0.6166, 0.7425, 0.6166, 0.2575, 0.3834, 0.2566, 0.384, 0.25, 0.6173, 0.25, 0.6173, 0.25, 0.384, 0.25, 0.3834, 0.2434, 0.6166, 0.2425, 0.6329, 0.7421, 0.8671, 0.7421, 0.8674, 0.75, 0.6326, 0.75, 0.625, 0.7576, 0.625, 0.9924, 0.6166, 0.9925, 0.6166, 0.7575, 0.6329, 0.5079, 0.6329, 0.7421, 0.625, 0.7424, 0.625, 0.5076, 0.625, 0.5076, 0.625, 0.7424, 0.6166, 0.7425, 0.6166, 0.5075, 0.1312, 0.7437, 0.3688, 0.7437, 0.3685, 0.75, 0.1315, 0.75, 0.375, 0.9935, 0.375, 0.7565, 0.3834, 0.7566, 0.3834, 0.9934, 0.8671, 0.7421, 0.8671, 0.5079, 0.875, 0.5076, 0.875, 0.7424, 0.625, 0.007584, 0.625, 0.2424, 0.6166, 0.2425, 0.6166, 0.007532, 0.8671, 0.5079, 0.6329, 0.5079, 0.6326, 0.5, 0.8674, 0.5, 0.625, 0.2576, 0.625, 0.4924, 0.6166, 0.4925, 0.6166, 0.2575, 0.375, 0.7435, 0.375, 0.5065, 0.3834, 0.5066, 0.3834, 0.7434, 0.3834, 0.2566, 0.6166, 0.2575, 0.6166, 0.4925, 0.3834, 0.4934])
me_cube_001.materials.append(mat_material_001)
me_cube_001.materials.append(mat_material)
me_cube_001.materials.append(mat_material_002)
me_cube_001.materials.append(mat_material_003)
me_cube_001.materials.append(mat_material_004)
me_cube_001.materials.append(mat_material_005)
me_cube_001.materials.append(mat_material_006)
me_cube_001.materials.append(mat_material_007)
me_cube_001.materials.append(mat_material_008)
me_cube_001.materials.append(mat_material_009)
me_cube_001.materials.append(mat_material_010)
me_cube_001.materials.append(mat_material_011)
me_cube_001.materials.append(mat_material_012)
me_cube_001.materials.append(mat_material_014)
me_cube_001.materials.append(mat_material_015)
me_cube_001.use_mirror_vertex_groups = False
me_cube_001.update()

# ---- objects
ob_cube_001 = bpy.data.objects.new('Cube.001', me_cube_001)

# ---- transforms, parenting, visibility, modifiers, constraints
ob_cube_001.location = (-0.121, 0.0, 0.0)
ob_cube_001.scale = (0.06294, 0.1476, 0.05049)
ob_cube_001.lock_rotations_4d = False
ob_cube_001.empty_display_type = 'ARROWS'
ob_cube_001.lineart.crease_threshold = 0.0

# ---- collection membership
col_collection.objects.link(ob_cube_001)

# ---- scene / render settings (as saved in the file)
scene.frame_start = 1; scene.frame_end = 250; scene.frame_set(1)
scene.render.engine = 'BLENDER_EEVEE_NEXT'
bpy.context.view_layer.update()

# ---- added for rendering (the .blend has no active camera and no usable light): camera, sun
cam_auto = bpy.data.cameras.new('AutoCamera')
cam_auto.lens = 50.0
cam_auto.sensor_width = 36.0
cam_auto.clip_end = 1000.0
ob_auto_camera = bpy.data.objects.new('AutoCamera', cam_auto)
scene.collection.objects.link(ob_auto_camera)
ob_auto_camera.location = (0.822804, -0.912388, 0.721312)
ob_auto_camera.rotation_euler = (1.09748, -7.21219e-08, 0.694738)
scene.camera = ob_auto_camera
light_auto_sun = bpy.data.lights.new('AutoSun', 'SUN')
light_auto_sun.energy = 3.0
light_auto_sun.angle = 0.0523599
ob_auto_sun = bpy.data.objects.new('AutoSun', light_auto_sun)
scene.collection.objects.link(ob_auto_sun)
ob_auto_sun.rotation_euler = (0.872665, 0.174533, 0.523599)
bpy.context.view_layer.update()

